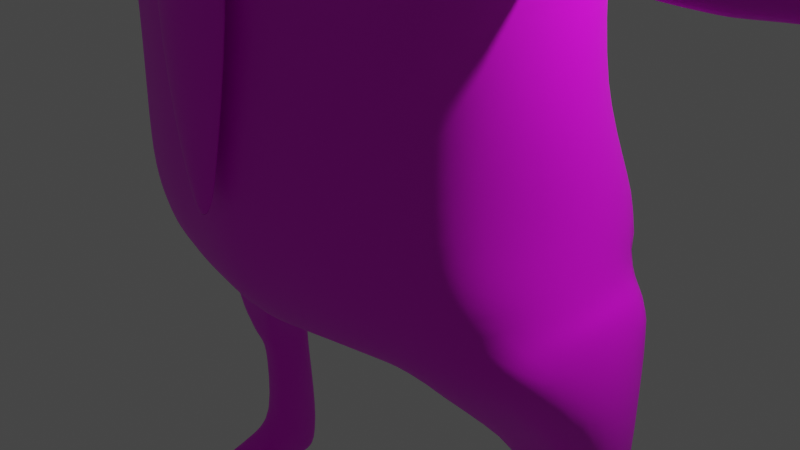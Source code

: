 # Source: fella1.blend  (saved by Blender 2.92.15; exported with 4.5.12 LTS)
import bpy
from mathutils import Matrix  # noqa: F401  (used for matrix-valued properties, if any)

bpy.ops.wm.read_factory_settings(use_empty=True)
scene = bpy.context.scene
scene.name = 'Scene'

# ---- collections
col_collection = bpy.data.collections.new('Collection'); scene.collection.children.link(col_collection)

# ---- images (referenced by path relative to the original .blend; pixels are not part of the script)
import os
ASSET_DIR = os.environ.get("B2B_ASSET_DIR", "")  # directory of the original .blend (textures are referenced by path, not embedded)
HERE = os.path.dirname(os.path.abspath(__file__))  # packed textures are extracted next to this script under _unpacked/

def load_image(name, relpath, width, height, colorspace="sRGB"):
    """Load a texture the original file referenced (path relative to the .blend, or extracted next to this script)."""
    p = next((c for c in (os.path.join(HERE, relpath), os.path.join(ASSET_DIR, relpath)) if relpath and os.path.exists(c)), "")
    if p:
        img = bpy.data.images.load(p, check_existing=True)
        img.name = name
    else:  # same state as the original file: an image datablock whose file is absent (Cycles renders it pink)
        img = bpy.data.images.new(name, width, height)
        img.source = "FILE"
        img.filepath = "//" + (relpath or name)
    img.colorspace_settings.name = colorspace
    return img
img_fella1_png = load_image('fella1.png', 'fella1.png', 1024, 1024, 'sRGB')

# ---- materials (node trees are filled in below, after node groups)
mat_material_001 = bpy.data.materials.new('Material.001')
mat_material_001.use_transparent_shadow = False

# ---- material node trees
mat_material_001.use_nodes = True; mat_material_001.node_tree.nodes.clear()
_N = mat_material_001.node_tree.nodes; _L = mat_material_001.node_tree.links
n0 = _N.new('ShaderNodeBsdfPrincipled'); n0.name = 'Principled BSDF'; n0.location = (10, 300)
n0.distribution = 'GGX'
n0.subsurface_method = 'BURLEY'
n0.inputs[3].default_value = 1.45
n0.inputs[27].default_value = (0.0, 0.0, 0.0, 1.0)
n0.inputs[28].default_value = 1.0
n1 = _N.new('ShaderNodeOutputMaterial'); n1.name = 'Material Output'; n1.location = (300, 300)
n2 = _N.new('ShaderNodeTexImage'); n2.name = 'Image Texture'; n2.location = (-280, 280)
n2.image = img_fella1_png
n2.interpolation = 'Closest'
_L.new(n0.outputs[0], n1.inputs[0])
_L.new(n2.outputs[0], n0.inputs[0])
n1.is_active_output = True

# ---- world
world_world = bpy.data.worlds.new('World'); scene.world = world_world
world_world.use_nodes = True; world_world.node_tree.nodes.clear()
_N = world_world.node_tree.nodes; _L = world_world.node_tree.links
n0 = _N.new('ShaderNodeOutputWorld'); n0.name = 'World Output'; n0.location = (300, 300)
n1 = _N.new('ShaderNodeBackground'); n1.name = 'Background'; n1.location = (10, 300)
n1.inputs[0].default_value = (0.05088, 0.05088, 0.05088, 1.0)
_L.new(n1.outputs[0], n0.inputs[0])
n0.is_active_output = True
world_world.color = (0.05088, 0.05088, 0.05088)
world_world.use_sun_shadow = False
world_world.sun_shadow_jitter_overblur = 0.0

# ---- cameras
cam_camera = bpy.data.cameras.new('Camera')
cam_camera.clip_end = 100.0
cam_camera.ortho_scale = 7.314

# ---- lights
light_light = bpy.data.lights.new('Light', 'POINT')
light_light.transmission_factor = 0.0
light_light.energy = 1000.0
light_light.shadow_soft_size = 0.1
light_light.shadow_maximum_resolution = 0.006
light_light.use_absolute_resolution = True

# ---- meshes
me_cube_001 = bpy.data.meshes.new('Cube.001')
me_cube_001.from_pydata([(1.588, -1.528, -0.5), (2.16, -1.553, 0.7411), (1.56, 0.5089, -0.5064), (2.162, 1.052, 0.7534), (0.0, 0.8274, -0.5978), (0.0, 1.455, 1.061), (2.272, 1.177, 0.175), (1.225, -0.7402, -0.6713), (2.51, -0.3635, 0.9368), (2.362, -1.394, 0.1504), (0.0, -1.651, -0.6096), (0.0, -2.207, 0.926), (0.0, 1.54, 0.07744), (2.658, -0.3419, 0.198), (0.0, -2.062, 0.0), (0.0, -0.5775, -0.8467), (2.555, 0.8354, -0.2713), (0.0, 0.7357, 1.882), (2.025, 0.6145, 1.746), (2.507, -0.4682, 1.838), (2.044, -1.582, 1.728), (0.0, -2.225, 1.839), (0.0, 0.6513, 5.24), (2.741, 0.6328, -0.7343), (2.741, -0.7575, -0.7265), (2.858, -0.03009, -0.8388), (2.574, -1.073, -0.2229), (2.759, -0.09186, -0.149), (1.942, -0.5291, -1.391), (1.686, -0.1773, -1.555), (2.001, 0.4995, -1.818), (2.872, 0.1126, -1.819), (2.717, -0.252, -1.42), (2.762, 0.5016, -1.849), (2.14, -0.3114, -1.793), (2.235, -0.05093, -2.54), (2.162, 0.0811, -2.599), (2.612, -0.05093, -2.539), (2.624, -0.3005, -1.89), (2.651, 0.07749, -2.633), (2.755, 0.4949, -2.148), (2.764, 0.4446, -2.495), (2.088, 0.4557, -2.174), (2.097, 0.4446, -2.45), (2.12, 0.1279, -3.885), (2.676, 0.1183, -3.899), (2.221, 0.5588, -3.935), (2.583, 0.5804, -3.951), (2.134, 0.2651, -4.434), (2.801, 0.2651, -4.406), (2.184, 0.5621, -4.456), (2.751, 0.5583, -4.44), (2.186, -0.1989, -4.032), (2.682, -0.2054, -4.038), (2.236, -0.2592, -4.451), (2.785, -0.2592, -4.429), (2.111, -0.6727, -4.281), (2.778, -0.6727, -4.272), (2.182, -0.7224, -4.469), (2.849, -0.7224, -4.46), (2.227, -1.105, -4.331), (2.681, -1.105, -4.325), (2.275, -1.154, -4.456), (2.729, -1.154, -4.45), (2.222, -1.1, -0.6132), (2.435, -1.293, -0.01665), (2.724, -0.2262, 0.04885), (2.403, 1.014, -0.03925), (2.199, 0.8425, -0.6389), (2.358, -0.3712, -1.405), (2.419, 0.5016, -1.833), (2.428, -0.08959, -2.584), (2.408, -0.2879, -1.841), (2.392, 0.01299, -2.662), (2.421, 0.478, -2.161), (2.427, 0.5884, -2.472), (2.39, 0.06529, -3.828), (2.354, 0.7508, -3.908), (2.467, 0.2651, -4.42), (2.46, 0.6536, -4.441), (2.452, -0.2096, -3.986), (2.511, -0.2592, -4.44), (2.444, -0.6727, -4.277), (2.515, -0.7224, -4.465), (2.454, -1.268, -4.328), (2.502, -1.318, -4.453), (0.0, 0.6374, 3.513), (2.075, 0.4271, 3.005), (2.371, -0.5779, 3.308), (2.177, -1.298, 3.239), (0.0, 1.21, 6.558), (2.104, 0.3376, 4.863), (2.299, -0.5634, 4.097), (2.276, -1.251, 4.187), (0.0, 1.088, 7.65), (1.79, 0.6543, 6.56), (2.098, -0.4037, 6.66), (1.953, -1.505, 6.558), (0.0, 0.7325, 8.246), (1.585, 0.5855, 7.614), (1.889, -0.2328, 7.512), (1.916, -0.6663, 7.776), (0.0, -2.313, 7.384), (1.257, 0.3267, 8.055), (1.621, 0.05605, 7.764), (1.692, -0.8712, 8.013), (0.0, -1.752, 8.108), (0.0, -0.3627, 8.467), (2.404, -0.3452, 3.108), (2.108, -1.563, 2.986), (2.235, -1.49, 4.809), (2.338, -0.3747, 4.99), (3.196, -0.7189, 3.708), (3.173, -1.326, 3.615), (3.121, -1.418, 3.34), (2.514, -1.204, 3.192), (3.394, -0.6869, 3.177), (3.425, -1.093, 3.053), (3.461, -0.8282, 3.686), (3.525, -1.192, 3.551), (2.899, -1.333, 3.67), (2.576, -1.337, 3.821), (2.666, -0.654, 3.895), (2.963, -0.6918, 3.775), (3.434, -0.6546, 3.453), (3.476, -1.284, 3.276), (3.979, -1.191, 3.552), (3.933, -1.283, 3.277), (3.851, -0.6856, 3.178), (3.891, -0.6532, 3.454), (3.888, -1.091, 3.055), (3.923, -0.8269, 3.688), (4.123, -1.196, 3.555), (4.07, -1.282, 3.28), (4.032, -0.6799, 3.181), (4.075, -0.653, 3.457), (4.042, -1.087, 3.058), (4.096, -0.8294, 3.691), (4.746, -1.125, 3.501), (4.708, -1.183, 3.315), (4.687, -0.7747, 3.247), (4.719, -0.7564, 3.435), (4.693, -1.051, 3.164), (4.734, -0.8761, 3.593), (5.031, -1.206, 3.553), (4.971, -1.292, 3.276), (4.946, -0.6864, 3.176), (4.996, -0.6592, 3.454), (4.95, -1.097, 3.052), (5.016, -0.8369, 3.689), (5.605, -1.129, 3.544), (5.561, -1.184, 3.368), (5.552, -0.7998, 3.305), (5.587, -0.7826, 3.481), (5.549, -1.06, 3.226), (5.6, -0.8953, 3.63), (2.843, -1.143, 3.146), (3.144, -1.117, 3.099), (2.656, -0.5947, 3.275), (2.919, -0.6253, 3.243), (3.164, -0.6561, 3.21), (2.813, -1.453, 3.386), (2.491, -1.439, 3.512), (2.187, -1.639, 3.983), (2.259, -1.455, 3.785), (3.168, -0.5453, 3.474), (2.939, -0.5087, 3.495), (2.666, -0.48, 3.661), (0.0, 0.6332, 4.656), (2.176, 0.4325, 3.981), (2.415, -0.3422, 3.753), (2.369, -0.575, 3.663), (0.7758, 0.706, -0.5403), (1.067, 1.384, 0.9481), (0.7941, -1.578, -0.5548), (1.08, -1.986, 0.8336), (1.121, 1.496, 0.169), (1.181, -1.846, 0.07522), (0.6126, -0.642, -0.759), (0.9968, 1.001, 1.813), (1.022, -2.002, 1.784), (1.026, 0.8117, 3.506), (1.054, -1.969, 3.552), (1.048, 0.9437, 6.559), (1.127, 0.8005, 5.232), (1.237, -2.203, 5.24), (0.9037, 0.8333, 7.652), (1.092, -2.023, 6.33), (1.001, -1.927, 7.467), (0.7322, 0.5921, 8.222), (0.9025, -1.56, 8.079), (0.7597, -0.3115, 8.396), (1.122, -2.097, 4.613), (1.077, 0.8061, 4.599), (2.227, -0.4034, 6.059), (2.094, -1.497, 5.897), (0.0, 0.8377, 5.895), (1.969, 0.5122, 5.888), (1.214, -2.154, 5.856), (1.088, 0.8721, 5.895), (1.96, -0.3857, 7.146), (0.0, -2.515, 7.161), (1.789, -1.439, 7.177), (1.712, 0.6166, 7.1), (0.0, 1.16, 7.104), (0.9759, 0.8885, 7.105), (0.3852, 0.7834, -0.5638), (0.54, -2.096, 0.8798), (0.553, 1.556, 0.1351), (0.5905, -1.954, 0.03761), (0.3063, -0.6097, -0.8029), (0.511, -2.113, 1.812), (0.898, -2.138, 5.144), (0.6888, -2.097, 7.311), (0.5156, -1.687, 8.108), (0.3892, -0.3294, 8.469), (0.5258, 1.455, 1.016), (0.3971, -1.614, -0.5822), (0.5324, 0.9382, 1.853), (0.5455, 0.7882, 3.51), (0.5241, 1.087, 6.558), (0.5636, 0.8121, 5.232), (0.4518, 0.9608, 7.651), (0.3324, 0.6536, 8.262), (0.5676, 0.8061, 4.615), (0.5439, 0.9161, 5.895), (0.5787, -2.13, 6.87), (0.488, 1.024, 7.104), (1.613, 1.242, 0.8582), (1.191, -1.553, -0.5274), (1.532, 0.9082, 1.771), (1.55, 0.7226, 3.334), (1.419, 0.8001, 6.559), (1.661, 0.7143, 5.231), (1.269, 0.7066, 7.648), (0.9699, 0.5049, 8.214), (1.63, 0.7204, 4.237), (1.166, 0.6389, -0.5134), (1.62, -1.769, 0.7873), (1.695, 1.359, 0.179), (1.772, -1.62, 0.1128), (0.9188, -0.6911, -0.7152), (1.533, -1.792, 1.756), (1.581, -1.766, 3.277), (1.746, -1.846, 5.239), (1.39, -1.839, 6.505), (1.353, -1.728, 7.339), (1.303, -1.181, 8.056), (1.085, -0.2676, 8.329), (1.654, -1.852, 4.208), (1.533, 0.7182, 5.893), (1.671, -1.825, 5.889), (1.344, 0.7534, 7.104), (1.51, -1.671, 7.0), (0.7241, -2.092, 6.49), (0.0, -2.412, 6.516), (0.4973, -2.365, 6.557), (0.0, -2.852, 6.539), (0.6463, -2.148, 5.949), (0.8298, -2.11, 5.796), (0.474, -2.445, 5.936), (0.8005, -2.434, 5.984), (0.3649, -2.85, 5.991), (0.0, -2.322, 5.68), (0.0, -2.893, 5.872), (0.9175, -1.362, 6.701), (0.8633, -1.386, 6.682), (0.9171, -1.335, 6.811), (0.8631, -1.349, 6.837), (0.9397, -1.341, 6.755), (0.8094, -1.373, 6.818), (0.7873, -1.394, 6.765), (0.8095, -1.4, 6.709), (1.05, -1.343, 6.616), (0.906, -1.418, 6.532), (0.9941, -1.288, 6.944), (0.8266, -1.339, 6.996), (0.6824, -1.414, 6.912), (0.6459, -1.468, 6.741), (1.087, -1.29, 6.786), (0.7385, -1.47, 6.584), (0.9356, -1.45, 6.746), (0.903, -1.466, 6.73), (0.9276, -1.436, 6.818), (0.8919, -1.446, 6.831), (0.9458, -1.438, 6.783), (0.8596, -1.462, 6.815), (0.8496, -1.474, 6.779), (0.8674, -1.476, 6.744), (0.7277, -1.783, 6.562), (0.9844, -1.704, 6.483), (0.9062, -1.643, 7.194), (0.6831, -1.782, 7.066), (1.205, -1.59, 6.611), (0.5938, -1.799, 6.804), (1.265, -1.512, 6.873), (1.141, -1.53, 7.115), (0.8206, -1.419, 6.83), (0.8767, -1.393, 6.853), (0.9398, -1.404, 6.71), (0.884, -1.43, 6.687), (0.8258, -1.446, 6.713), (0.9348, -1.378, 6.827), (0.9609, -1.383, 6.768), (0.7994, -1.441, 6.772), (0.4693, -2.389, 5.911), (0.8372, -2.099, 5.633), (0.3814, -2.304, 5.848), (0.6276, -1.209, 5.133), (0.0, -1.184, 5.174), (0.0, -1.26, 4.852), (0.3699, -1.346, 5.55), (0.0, -1.219, 5.522), (0.3401, -1.329, 4.842), (0.5247, -1.333, 5.545), (0.6105, -1.353, 5.468), (0.3833, -2.166, 4.549), (0.2773, -2.019, 4.774), (0.6746, -2.184, 5.646), (0.6118, -2.095, 5.524), (0.7105, -2.105, 5.461), (0.8249, -2.166, 5.544), (0.445, -2.159, 5.522), (0.4393, -2.243, 5.664), (0.8438, -2.179, 5.161), (0.8092, -2.154, 5.232), (0.0, -2.154, 4.447), (0.0, -2.127, 4.769), (0.0, -2.162, 5.441), (0.512, -2.342, 4.677), (0.4434, -2.341, 4.62), (0.4669, -2.315, 4.566), (0.5113, -2.341, 4.698), (0.4761, -2.28, 4.734), (0.4408, -2.337, 4.647), (0.0, -2.328, 4.597), (0.0, -2.277, 4.683), (0.0, -2.303, 4.519), (0.0, -2.334, 4.56), (0.9001, -2.326, 5.159), (0.878, -2.356, 5.221), (0.8521, -2.355, 5.123), (0.8564, -2.351, 5.228), (0.8297, -2.298, 5.198), (0.8122, -2.341, 5.135), (0.6798, -2.361, 5.61), (0.7648, -2.355, 5.596), (0.7278, -2.332, 5.641), (0.6682, -2.35, 5.571), (0.7242, -2.351, 5.473), (0.7536, -2.357, 5.56), (0.811, -2.345, 5.524), (0.827, -2.334, 5.346), (0.8266, -2.356, 5.414), (0.8637, -2.361, 5.464), (0.8823, -2.313, 5.543), (0.8355, -2.348, 5.547), (0.0, -2.381, 5.388), (0.0, -2.4, 5.4), (0.4331, -2.372, 5.518), (0.4985, -2.307, 5.521), (0.5509, -2.356, 5.553), (0.4323, -2.422, 5.576), (0.5427, -2.398, 5.601), (0.4869, -2.391, 5.636), (0.0, -2.483, 5.48), (0.0, -2.473, 5.533), (0.6014, -2.124, 5.394), (0.6915, -2.127, 5.34), (0.4584, -2.167, 5.401), (0.6015, -2.272, 5.353), (0.7129, -2.187, 5.279), (0.4441, -2.331, 5.333), (0.5732, -2.523, 5.329), (0.6693, -2.562, 5.188), (0.6247, -2.282, 5.318), (0.7071, -2.288, 5.254), (1.734, -2.689, 6.197), (0.9954, -2.46, 5.206), (1.65, -2.617, 5.692), (1.618, -2.743, 5.661), (0.8495, -2.783, 5.172), (1.454, -2.745, 5.71), (0.713, -2.736, 5.369), (0.8878, -2.391, 5.522), (1.492, -2.633, 5.748), (0.0, -2.237, 5.308), (0.0, -2.387, 5.249), (0.7316, -1.933, 6.565), (0.9625, -1.818, 7.277), (1.021, -1.844, 6.475), (0.6983, -1.969, 7.132), (1.27, -1.716, 6.62), (0.5862, -1.965, 6.837), (1.342, -1.634, 6.915), (1.219, -1.674, 7.187), (1.458, -2.568, 5.391), (1.401, -2.76, 5.346), (1.195, -2.749, 5.473), (1.266, -2.542, 5.529), (1.11, -2.765, 5.171), (0.9618, -2.745, 5.391), (1.181, -2.534, 5.21), (1.077, -2.463, 5.448), (0.6495, -2.464, 5.874), (0.6409, -2.108, 5.787), (0.1829, -2.705, 5.938), (0.1821, -2.447, 5.86), (0.3227, -2.682, 6.007), (0.4087, -2.44, 5.936), (0.3007, -2.586, 6.071), (0.347, -2.455, 6.031), (0.2258, -2.598, 6.035), (0.2253, -2.459, 5.999), (0.3824, -2.458, 6.032), (0.3799, -2.428, 6.019), (0.0, -2.289, 4.291), (0.3302, -2.299, 4.28), (0.5796, -2.158, 3.063), (0.0, -2.336, 3.017), (0.59, -2.287, 3.052), (0.0, -2.465, 3.005), (0.3105, -2.259, 1.491), (0.0, -2.324, 1.442), (0.3205, -2.325, 1.481), (0.0, -2.39, 1.431), (0.0, -2.173, 3.782), (0.0, -2.18, 3.783), (0.0, -2.201, 4.298), (0.0, -2.159, 4.342), (0.2795, -2.087, 3.706), (0.3564, -2.205, 4.33), (0.4144, -2.17, 4.396), (0.2591, -2.195, 3.61), (0.2481, -2.196, 3.756), (0.0, -2.279, 3.675), (0.0, -2.286, 3.854), (0.2539, -2.128, 3.74), (0.2714, -2.115, 3.602), (0.2137, -2.139, 3.693), (0.2794, -2.087, 3.706), (0.2309, -2.14, 3.689), (0.2261, -2.152, 3.715), (0.2288, -2.151, 3.662), (0.2083, -2.154, 3.697), (0.2286, -2.185, 3.644), (0.2253, -2.186, 3.727), (0.0, -2.215, 3.75), (0.0, -2.218, 3.706), (0.09132, -2.245, 0.8226), (0.0, -2.295, 0.7778), (0.1013, -2.303, 0.8122), (0.0, -2.353, 0.7671), (0.542, -1.229, 4.843), (0.5265, -2.131, 4.756), (0.0, -1.349, 4.919), (0.0, -1.357, 4.989), (0.0, -2.115, 4.838), (0.0, -2.122, 4.92), (0.2894, -1.337, 4.964), (0.2266, -2.026, 4.902), (2.081, -0.1809, 7.479), (2.085, -0.6337, 7.88), (1.906, 0.01125, 7.698), (1.995, -0.5452, 8.003), (2.239, -0.1705, 7.563), (2.231, -0.4893, 7.927), (2.14, -0.02532, 7.716), (2.182, -0.3673, 7.961), (2.287, -0.2181, 7.75), (2.282, -0.2895, 7.842), (2.432, -0.05141, 7.74), (2.457, -0.237, 7.899), (1.817, -0.09772, 7.324), (1.849, -0.9787, 7.723), (2.005, -0.517, 7.826), (2.0, -0.2554, 7.599), (2.133, -0.2398, 7.685), (2.119, -0.3989, 7.864), (2.49, -0.1434, 7.66), (2.487, -0.3106, 7.885), (1.961, -0.2324, 7.65), (1.966, -0.4622, 7.848), (2.078, -0.2168, 7.724), (2.071, -0.3652, 7.88), (1.859, -0.2168, 7.58), (1.881, -0.5946, 7.808), (2.212, -0.1959, 7.775), (2.211, -0.2603, 7.857)], [], [(239, 228, 3, 6), (237, 239, 6, 2), (66, 65, 26, 27), (6, 3, 8, 13), (13, 8, 1, 9), (68, 23, 33, 70), (217, 209, 14, 10), (209, 207, 11, 14), (237, 2, 7, 241), (241, 7, 0, 229), (8, 3, 18, 19), (216, 5, 17, 218), (238, 1, 20, 242), (218, 17, 86, 219), (20, 19, 108, 109), (1, 8, 19, 20), (23, 16, 27, 25), (25, 27, 26, 24), (67, 66, 27, 16), (65, 64, 24, 26), (23, 25, 31, 33), (68, 67, 16, 23), (33, 31, 37, 39), (70, 33, 40, 74), (64, 0, 28, 69), (0, 7, 29, 28), (25, 24, 32, 31), (7, 2, 30, 29), (72, 71, 37, 38), (71, 73, 39, 37), (28, 29, 35, 34), (69, 28, 34, 72), (31, 32, 38, 37), (29, 30, 36, 35), (74, 40, 41, 75), (33, 39, 41, 40), (75, 41, 47, 77), (36, 30, 42, 43), (44, 46, 50, 48), (36, 43, 46, 44), (73, 36, 44, 76), (41, 39, 45, 47), (78, 48, 50, 79), (77, 47, 51, 79), (47, 45, 49, 51), (78, 49, 55, 81), (52, 54, 58, 56), (49, 45, 53, 55), (44, 48, 54, 52), (76, 44, 52, 80), (59, 57, 61, 63), (80, 52, 56, 82), (55, 53, 57, 59), (81, 55, 59, 83), (84, 60, 62, 85), (83, 59, 63, 85), (56, 58, 62, 60), (82, 56, 60, 84), (57, 82, 84, 61), (58, 83, 85, 62), (61, 84, 85, 63), (54, 81, 83, 58), (53, 80, 82, 57), (45, 76, 80, 53), (48, 78, 81, 54), (46, 77, 79, 50), (49, 78, 79, 51), (39, 73, 76, 45), (43, 75, 77, 46), (42, 74, 75, 43), (32, 69, 72, 38), (35, 36, 73, 71), (34, 35, 71, 72), (24, 64, 69, 32), (30, 70, 74, 42), (2, 6, 67, 68), (9, 0, 64, 65), (6, 13, 66, 67), (2, 68, 70, 30), (13, 9, 65, 66), (249, 163, 110, 244), (224, 168, 22, 221), (242, 20, 109, 243), (19, 18, 87, 108), (225, 196, 90, 220), (195, 194, 96, 97), (170, 169, 91, 111), (253, 202, 474, 246), (202, 200, 473, 474), (251, 195, 97, 245), (194, 197, 95, 96), (246, 474, 105, 247), (105, 474, 462, 464), (200, 203, 99, 473), (227, 204, 94, 222), (223, 98, 107, 215), (215, 107, 106, 214), (473, 99, 103, 104), (222, 94, 98, 223), (88, 89, 109, 108), (164, 93, 110, 163), (93, 92, 111, 110), (171, 88, 108, 170), (92, 93, 121, 122), (112, 113, 119, 118), (113, 112, 123, 120), (118, 119, 126, 131), (89, 88, 158, 115), (157, 160, 116, 117), (122, 121, 120, 123), (156, 159, 160, 157), (125, 119, 113, 114), (125, 117, 130, 127), (131, 126, 132, 137), (127, 130, 136, 133), (124, 118, 131, 129), (117, 116, 128, 130), (116, 124, 129, 128), (119, 125, 127, 126), (115, 158, 159, 156), (136, 134, 140, 142), (135, 137, 143, 141), (128, 129, 135, 134), (129, 131, 137, 135), (130, 128, 134, 136), (126, 127, 133, 132), (140, 141, 147, 146), (143, 138, 144, 149), (132, 133, 139, 138), (133, 136, 142, 139), (137, 132, 138, 143), (134, 135, 141, 140), (144, 145, 151, 150), (148, 146, 152, 154), (141, 143, 149, 147), (142, 140, 146, 148), (138, 139, 145, 144), (139, 142, 148, 145), (151, 153, 155, 150), (154, 152, 153, 151), (145, 148, 154, 151), (149, 144, 150, 155), (146, 147, 153, 152), (147, 149, 155, 153), (125, 114, 157, 117), (156, 157, 114, 161), (114, 113, 120, 161), (115, 156, 161, 162), (121, 162, 161, 120), (89, 164, 163, 109), (243, 109, 163, 249), (89, 115, 162, 164), (164, 162, 121, 93), (165, 112, 118, 124), (123, 112, 165, 166), (122, 123, 166, 167), (92, 171, 170, 111), (108, 87, 169, 170), (219, 86, 168, 224), (92, 122, 167, 171), (171, 167, 158, 88), (158, 167, 166, 159), (159, 166, 165, 160), (124, 116, 160, 165), (231, 181, 193, 236), (432, 192, 185, 212), (234, 186, 189, 235), (248, 191, 190, 247), (235, 189, 191, 248), (252, 205, 186, 234), (213, 188, 190, 214), (212, 185, 198, 259, 306), (292, 294, 278, 277), (250, 199, 183, 232), (430, 432, 431, 437, 440), (236, 193, 184, 233), (324, 316, 432, 212), (230, 179, 181, 231), (207, 175, 180, 211), (228, 173, 179, 230), (210, 178, 174, 217), (206, 172, 178, 210), (240, 238, 175, 177), (229, 240, 177, 174), (206, 208, 176, 172), (208, 216, 173, 176), (233, 184, 199, 250), (258, 254, 256, 261), (111, 91, 197, 194), (244, 110, 195, 251), (110, 111, 194, 195), (221, 22, 196, 225), (290, 293, 273, 274), (232, 183, 205, 252), (220, 90, 204, 227), (96, 95, 203, 200), (97, 96, 200, 202), (245, 97, 202, 253), (183, 220, 227, 205), (184, 221, 225, 199), (258, 259, 198, 187, 254), (12, 5, 216, 208), (4, 12, 208, 206), (4, 206, 210, 15), (15, 210, 217, 10), (11, 207, 211, 21), (263, 323, 307), (201, 226, 213, 102), (102, 213, 214, 106), (437, 431, 417, 434), (181, 219, 224, 193), (186, 222, 223, 189), (191, 215, 214, 190), (189, 223, 215, 191), (205, 227, 222, 186), (199, 225, 220, 183), (193, 224, 221, 184), (179, 218, 219, 181), (173, 216, 218, 179), (177, 175, 207, 209), (174, 177, 209, 217), (289, 290, 274, 280), (95, 232, 252, 203), (185, 244, 251, 198), (91, 233, 250, 197), (0, 9, 240, 229), (9, 1, 238, 240), (3, 228, 230, 18), (18, 230, 231, 87), (169, 236, 233, 91), (197, 250, 232, 95), (203, 252, 234, 99), (103, 235, 248, 104), (104, 248, 247, 105), (99, 234, 235, 103), (87, 231, 236, 169), (182, 243, 249, 192), (188, 246, 247, 190), (198, 251, 245, 187), (291, 292, 277, 276), (180, 242, 243, 182), (192, 249, 244, 185), (175, 238, 242, 180), (178, 241, 229, 174), (172, 237, 241, 178), (172, 176, 239, 237), (176, 173, 228, 239), (254, 255, 257, 256), (257, 256, 226, 201), (262, 404, 261, 256, 257), (254, 226, 256), (258, 405, 306, 259), (404, 405, 258, 261), (408, 406, 412, 410), (409, 305, 415, 411), (262, 257, 264), (321, 324, 212, 306), (323, 318, 405, 307), (298, 297, 286, 284), (293, 295, 279, 273), (294, 289, 280, 278), (295, 296, 275, 279), (296, 291, 276, 275), (265, 266, 274, 273), (268, 267, 275, 276), (270, 268, 276, 277), (271, 270, 277, 278), (269, 265, 273, 279), (267, 269, 279, 275), (272, 271, 278, 280), (266, 272, 280, 274), (282, 281, 285, 283, 284, 286, 287, 288), (300, 299, 281, 282), (301, 300, 282, 288), (303, 302, 283, 285), (297, 304, 287, 286), (302, 298, 284, 283), (304, 301, 288, 287), (299, 303, 285, 281), (395, 389, 291, 296), (394, 395, 296, 295), (393, 388, 289, 294), (392, 394, 295, 293), (389, 391, 292, 291), (388, 390, 290, 289), (390, 392, 293, 290), (391, 393, 294, 292), (265, 269, 303, 299), (271, 272, 301, 304), (267, 268, 298, 302), (270, 271, 304, 297), (269, 267, 302, 303), (272, 266, 300, 301), (266, 265, 299, 300), (268, 270, 297, 298), (454, 325, 308, 453), (320, 319, 314, 315), (319, 322, 311, 314), (322, 328, 312, 311), (325, 320, 315, 308), (459, 313, 453, 308), (309, 308, 315, 314, 311), (309, 311, 312), (318, 321, 306, 405), (211, 180, 182, 430), (320, 352, 371, 368), (350, 351, 356, 346), (340, 354, 353, 342), (328, 322, 360, 357), (319, 320, 368, 367), (317, 313, 459, 460), (326, 316, 331, 337), (316, 324, 339, 331), (321, 318, 347, 355), (324, 321, 355, 339), (323, 263, 366, 364), (318, 323, 364, 347), (325, 454, 333, 343), (320, 325, 343, 352), (334, 335, 338, 330), (361, 348, 345, 363), (358, 359, 362, 365), (454, 327, 336, 333), (329, 330, 331), (332, 333, 334), (339, 340, 341), (342, 343, 344), (345, 346, 347), (348, 349, 350), (351, 352, 353), (354, 355, 356), (359, 360, 361), (362, 363, 364), (329, 332, 334, 330), (333, 336, 335, 334), (337, 331, 330, 338), (331, 339, 341, 329), (340, 342, 344, 341), (343, 333, 332, 344), (345, 348, 350, 346), (349, 352, 351, 350), (353, 354, 356, 351), (355, 347, 346, 356), (339, 355, 354, 340), (352, 343, 342, 353), (357, 360, 359, 358), (361, 363, 362, 359), (360, 349, 348, 361), (347, 364, 363, 345), (364, 366, 365, 362), (329, 341, 344, 332), (369, 367, 370, 372), (367, 368, 371, 370), (322, 319, 367, 369), (349, 360, 372, 370), (360, 322, 369, 372), (371, 352, 374, 376), (374, 373, 375, 376), (380, 379, 377), (370, 371, 376, 375), (349, 370, 375, 373), (382, 380, 377), (379, 385, 377), (385, 382, 377), (349, 373, 383, 384), (399, 398, 382, 385), (352, 349, 384, 378), (396, 399, 385, 379), (373, 374, 381, 383), (398, 397, 380, 382), (374, 352, 378, 381), (397, 396, 379, 380), (372, 387, 386, 369), (387, 372, 360, 357), (328, 322, 369, 386), (213, 226, 393, 391), (187, 245, 392, 390), (254, 187, 390, 388), (188, 213, 391, 389), (245, 253, 394, 392), (226, 254, 388, 393), (253, 246, 395, 394), (246, 188, 389, 395), (400, 402, 396, 397), (401, 400, 397, 398), (402, 403, 399, 396), (403, 401, 398, 399), (384, 383, 401, 403), (378, 384, 403, 402), (383, 381, 400, 401), (381, 378, 402, 400), (260, 305, 405, 404), (407, 406, 264, 263), (406, 408, 262, 264), (409, 407, 263, 307), (305, 409, 307, 405), (408, 260, 404, 262), (411, 415, 414, 410), (411, 410, 412, 413), (305, 260, 414, 415), (406, 407, 413, 412), (260, 408, 410, 414), (407, 409, 411, 413), (438, 433, 420, 418), (316, 326, 429, 432), (436, 434, 417, 416), (418, 420, 424, 422), (430, 182, 192, 432), (431, 428, 416, 417), (424, 425, 452, 451), (419, 418, 422, 423), (420, 421, 425, 424), (427, 439, 438, 418, 419), (432, 429, 428, 431), (440, 439, 427, 426, 430), (21, 211, 430, 426), (440, 437, 442, 441), (438, 439, 444, 443), (433, 438, 443, 445), (433, 435, 421, 420), (442, 443, 444, 441), (446, 447, 448, 445), (445, 443, 442, 446), (437, 434, 446, 442), (435, 433, 445, 448), (434, 436, 447, 446), (439, 440, 441, 444), (450, 449, 451, 452), (422, 424, 451, 449), (423, 422, 449, 450), (309, 456, 459, 308), (317, 457, 327, 454), (457, 455, 310, 327), (313, 317, 454, 453), (458, 460, 459, 456), (457, 317, 460, 458), (313, 455, 456, 459), (455, 457, 458, 456), (476, 477, 483, 481), (473, 104, 463, 461), (469, 470, 488, 487), (104, 105, 464, 463), (467, 468, 472, 471), (463, 464, 468, 467), (461, 463, 467, 465), (464, 462, 466, 468), (480, 479, 471, 472), (465, 467, 471, 479), (468, 466, 480, 472), (470, 478, 484, 488), (100, 101, 474, 473), (101, 475, 462, 474), (476, 100, 473, 461), (477, 476, 461, 465), (475, 478, 466, 462), (470, 469, 479, 480), (469, 477, 465, 479), (478, 470, 480, 466), (482, 481, 483, 484), (486, 485, 481, 482), (484, 483, 487, 488), (475, 101, 486, 482), (477, 469, 487, 483), (478, 475, 482, 484), (100, 476, 481, 485), (101, 100, 485, 486)])
me_cube_001.polygons.foreach_set('use_smooth', [True] * 466)
_uv = me_cube_001.uv_layers.new(name='UVMap')
_uv.uv.foreach_set('vector', [0.4954, 0.003473, 0.5003, 0.056, 0.4555, 0.05109, 0.4487, 0.005404, 0.9081, 0.9915, 0.9073, 0.9911, 0.9075, 0.9906, 0.9082, 0.9912, 0.1339, 0.3511, 0.04829, 0.3545, 0.06551, 0.3363, 0.1432, 0.3348, 0.2345, 0.355, 0.2276, 0.401, 0.1268, 0.4217, 0.1253, 0.3637, 0.1253, 0.3637, 0.1268, 0.4217, 0.03002, 0.4163, 0.04075, 0.3685, 0.8034, 0.5147, 0.7601, 0.5035, 0.7686, 0.4277, 0.7937, 0.4351, 0.9052, 0.9895, 0.9051, 0.9889, 0.9055, 0.9889, 0.9055, 0.9895, 0.4, 0.4073, 0.4019, 0.3483, 0.4437, 0.3394, 0.4459, 0.4037, 0.9081, 0.9915, 0.9082, 0.9912, 0.909, 0.9914, 0.909, 0.9916, 0.9048, 0.99, 0.9046, 0.9899, 0.9043, 0.9895, 0.9046, 0.9895, 0.1268, 0.4217, 0.2276, 0.401, 0.1996, 0.4811, 0.1255, 0.4919, 0.5864, 0.06689, 0.6264, 0.07298, 0.6156, 0.1529, 0.5783, 0.142, 0.3182, 0.371, 0.2763, 0.3848, 0.2829, 0.3218, 0.3226, 0.3095, 0.5783, 0.142, 0.6156, 0.1529, 0.6153, 0.2726, 0.5763, 0.265, 0.0333, 0.4933, 0.1255, 0.4919, 0.1426, 0.5897, 0.04497, 0.5897, 0.03002, 0.4163, 0.1268, 0.4217, 0.1255, 0.4919, 0.0333, 0.4933, 0.1935, 0.2853, 0.2095, 0.3209, 0.1432, 0.3348, 0.1443, 0.2806, 0.1443, 0.2806, 0.1432, 0.3348, 0.06551, 0.3363, 0.08823, 0.2945, 0.2225, 0.3386, 0.1339, 0.3511, 0.1432, 0.3348, 0.2095, 0.3209, 0.2567, 0.4444, 0.2746, 0.4901, 0.2345, 0.5139, 0.2464, 0.4677, 0.1935, 0.2853, 0.1443, 0.2806, 0.1481, 0.2041, 0.1757, 0.2, 0.7053, 0.5921, 0.6676, 0.5746, 0.6891, 0.563, 0.7224, 0.5497, 0.1757, 0.2, 0.1481, 0.2041, 0.1265, 0.1512, 0.1362, 0.1429, 0.7937, 0.4351, 0.7686, 0.4277, 0.7724, 0.4069, 0.7968, 0.4125, 0.9067, 0.989, 0.9075, 0.9885, 0.9071, 0.9903, 0.9065, 0.9904, 0.9075, 0.9885, 0.908, 0.9893, 0.9074, 0.9907, 0.9071, 0.9903, 0.1443, 0.2806, 0.08823, 0.2945, 0.1211, 0.2381, 0.1481, 0.2041, 0.9076, 0.9875, 0.9085, 0.9874, 0.9085, 0.9883, 0.908, 0.9881, 0.2628, 0.6044, 0.2629, 0.6599, 0.2485, 0.6592, 0.2461, 0.6072, 0.9037, 0.9914, 0.9038, 0.9915, 0.9036, 0.9915, 0.9036, 0.9914, 0.9071, 0.9903, 0.9074, 0.9907, 0.9067, 0.9919, 0.9068, 0.9909, 0.9065, 0.9904, 0.9071, 0.9903, 0.9068, 0.9909, 0.9064, 0.991, 0.1481, 0.2041, 0.1211, 0.2381, 0.1126, 0.2027, 0.1265, 0.1512, 0.908, 0.9881, 0.9085, 0.9883, 0.9082, 0.9889, 0.9081, 0.9889, 0.7968, 0.4125, 0.7724, 0.4069, 0.7746, 0.3835, 0.8022, 0.3875, 0.1757, 0.2, 0.1362, 0.1429, 0.1667, 0.1506, 0.1729, 0.1771, 0.8022, 0.3875, 0.7746, 0.3835, 0.8074, 0.2803, 0.8274, 0.283, 0.9082, 0.9889, 0.9085, 0.9883, 0.9085, 0.9886, 0.9085, 0.9888, 0.9082, 0.9899, 0.9085, 0.9899, 0.9085, 0.9903, 0.9083, 0.9903, 0.9082, 0.9889, 0.9085, 0.9888, 0.9085, 0.9899, 0.9082, 0.9899, 0.2658, 0.6694, 0.2835, 0.6683, 0.2898, 0.7503, 0.2689, 0.7443, 0.1667, 0.1506, 0.1362, 0.1429, 0.1304, 0.04492, 0.1636, 0.03869, 0.9056, 0.9911, 0.9058, 0.9911, 0.9058, 0.9913, 0.9056, 0.9913, 0.8274, 0.283, 0.8074, 0.2803, 0.8, 0.2432, 0.8236, 0.2459, 0.1636, 0.03869, 0.1304, 0.04492, 0.1396, 0.004156, 0.1609, 0.0, 0.9056, 0.9911, 0.9053, 0.9911, 0.9054, 0.9908, 0.9056, 0.9908, 0.7012, 0.5162, 0.6963, 0.5487, 0.6602, 0.5497, 0.6641, 0.5352, 0.1396, 0.004156, 0.1304, 0.04492, 0.1049, 0.0362, 0.09949, 0.005757, 0.7265, 0.505, 0.7367, 0.5478, 0.6963, 0.5487, 0.7012, 0.5162, 0.6578, 0.7645, 0.6787, 0.7621, 0.6733, 0.7898, 0.6527, 0.7889, 0.06511, 0.005789, 0.06919, 0.02044, 0.03461, 0.01963, 0.03065, 0.01004, 0.6527, 0.7889, 0.6733, 0.7898, 0.6787, 0.8313, 0.6528, 0.8309, 0.09949, 0.005757, 0.1049, 0.0362, 0.06919, 0.02044, 0.06511, 0.005789, 0.9056, 0.9908, 0.9054, 0.9908, 0.9053, 0.9905, 0.9056, 0.9905, 0.6249, 0.8549, 0.6249, 0.8739, 0.6185, 0.8729, 0.6185, 0.8539, 0.9056, 0.9905, 0.9053, 0.9905, 0.9054, 0.9902, 0.9056, 0.9901, 0.6641, 0.5352, 0.6602, 0.5497, 0.6269, 0.5483, 0.6308, 0.5387, 0.6528, 0.8309, 0.6787, 0.8313, 0.6695, 0.8635, 0.6518, 0.8748, 0.6269, 0.8305, 0.6528, 0.8309, 0.6518, 0.8748, 0.6343, 0.8629, 0.9058, 0.9905, 0.9056, 0.9905, 0.9056, 0.9901, 0.9058, 0.9902, 0.6343, 0.8629, 0.6518, 0.8748, 0.6479, 0.8822, 0.6304, 0.8703, 0.9058, 0.9908, 0.9056, 0.9908, 0.9056, 0.9905, 0.9058, 0.9905, 0.6348, 0.7901, 0.6527, 0.7889, 0.6528, 0.8309, 0.6269, 0.8305, 0.6355, 0.7628, 0.6578, 0.7645, 0.6527, 0.7889, 0.6348, 0.7901, 0.9058, 0.9911, 0.9056, 0.9911, 0.9056, 0.9908, 0.9058, 0.9908, 0.9055, 0.9845, 0.9055, 0.9845, 0.9054, 0.984, 0.9056, 0.9841, 0.9053, 0.9911, 0.9056, 0.9911, 0.9056, 0.9913, 0.9054, 0.9913, 0.2456, 0.6711, 0.2658, 0.6694, 0.2689, 0.7443, 0.2468, 0.7517, 0.9054, 0.9858, 0.9052, 0.9857, 0.9055, 0.9845, 0.9055, 0.9845, 0.9054, 0.986, 0.9051, 0.986, 0.9052, 0.9857, 0.9054, 0.9858, 0.2377, 0.5804, 0.2656, 0.5734, 0.2628, 0.6044, 0.2461, 0.6072, 0.9039, 0.9914, 0.9039, 0.9915, 0.9038, 0.9915, 0.9037, 0.9914, 0.9068, 0.9909, 0.9067, 0.9919, 0.9064, 0.992, 0.9064, 0.991, 0.2345, 0.5139, 0.2746, 0.4901, 0.2656, 0.5734, 0.2377, 0.5804, 0.9054, 0.9863, 0.9051, 0.9862, 0.9051, 0.986, 0.9054, 0.986, 0.9082, 0.9912, 0.9075, 0.9906, 0.9076, 0.9906, 0.908, 0.9907, 0.9064, 0.9879, 0.9075, 0.9885, 0.9067, 0.989, 0.9063, 0.9882, 0.2345, 0.355, 0.1253, 0.3637, 0.1339, 0.3511, 0.2225, 0.3386, 0.9056, 0.9875, 0.9052, 0.9872, 0.9051, 0.9862, 0.9054, 0.9863, 0.1253, 0.3637, 0.04075, 0.3685, 0.04829, 0.3545, 0.1339, 0.3511, 0.4004, 0.8819, 0.3637, 0.9042, 0.3456, 0.8485, 0.3823, 0.8112, 0.09519, 0.8779, 0.05328, 0.8756, 0.05313, 0.8343, 0.0945, 0.8344, 0.3226, 0.3095, 0.2829, 0.3218, 0.2748, 0.2447, 0.3151, 0.2163, 0.1255, 0.4919, 0.1996, 0.4811, 0.1954, 0.579, 0.1426, 0.5897, 0.3132, 0.6778, 0.3548, 0.6713, 0.3548, 0.7243, 0.3136, 0.718, 0.04911, 0.702, 0.1004, 0.7048, 0.1019, 0.7329, 0.05039, 0.7329, 0.2727, 0.9331, 0.2143, 0.9222, 0.2136, 0.8594, 0.2656, 0.8459, 0.0409, 0.7555, 0.05461, 0.7617, 0.07835, 0.7849, 0.03841, 0.7719, 0.05461, 0.7617, 0.1036, 0.7557, 0.1161, 0.7634, 0.07835, 0.7849, 0.0305, 0.7044, 0.04911, 0.702, 0.05039, 0.7329, 0.03007, 0.7338, 0.1004, 0.7048, 0.1388, 0.6946, 0.1465, 0.7256, 0.1019, 0.7329, 0.7148, 0.2029, 0.6765, 0.1376, 0.6889, 0.1209, 0.7191, 0.1416, 0.6889, 0.1209, 0.6765, 0.1376, 0.6582, 0.1081, 0.6653, 0.09799, 0.1036, 0.7557, 0.1465, 0.7508, 0.1462, 0.7751, 0.1161, 0.7634, 0.5874, 0.5159, 0.6266, 0.5145, 0.6259, 0.5557, 0.5895, 0.5571, 0.4156, 0.4432, 0.4451, 0.4315, 0.4594, 0.5342, 0.4234, 0.5352, 0.4234, 0.5352, 0.4594, 0.5342, 0.4697, 0.6666, 0.4217, 0.6645, 0.1161, 0.7634, 0.1462, 0.7751, 0.1335, 0.7976, 0.1233, 0.7838, 0.5895, 0.5571, 0.6259, 0.5557, 0.6207, 0.6089, 0.5942, 0.6106, 0.1259, 0.6067, 0.06794, 0.6071, 0.04497, 0.5897, 0.1426, 0.5897, 0.3526, 0.92, 0.3344, 0.8943, 0.3456, 0.8485, 0.3637, 0.9042, 0.3344, 0.8943, 0.287, 0.9067, 0.2656, 0.8459, 0.3456, 0.8485, 0.1287, 0.6341, 0.1259, 0.6067, 0.1426, 0.5897, 0.1477, 0.6393, 0.7991, 0.9115, 0.7977, 0.9502, 0.7767, 0.9632, 0.7742, 0.9202, 0.739, 0.9261, 0.7374, 0.9648, 0.715, 0.9566, 0.7212, 0.9318, 0.7374, 0.9648, 0.739, 0.9261, 0.7544, 0.924, 0.7553, 0.9652, 0.7212, 0.9318, 0.715, 0.9566, 0.6856, 0.954, 0.6912, 0.9292, 0.9034, 0.9929, 0.9019, 0.9924, 0.902, 0.9918, 0.9033, 0.9921, 0.9033, 0.9906, 0.9022, 0.9906, 0.9024, 0.99, 0.9033, 0.99, 0.7742, 0.9202, 0.7767, 0.9632, 0.7553, 0.9652, 0.7544, 0.924, 0.9033, 0.9913, 0.9021, 0.9912, 0.9022, 0.9906, 0.9033, 0.9906, 0.8653, 0.4045, 0.8786, 0.4022, 0.8846, 0.4309, 0.8713, 0.4334, 0.8653, 0.4045, 0.8422, 0.405, 0.8476, 0.3695, 0.8706, 0.3695, 0.6912, 0.9292, 0.6856, 0.954, 0.6762, 0.9535, 0.68, 0.9283, 0.8706, 0.3695, 0.8476, 0.3695, 0.8494, 0.3577, 0.8723, 0.3589, 0.8283, 0.6447, 0.8504, 0.6458, 0.8536, 0.6808, 0.8314, 0.6793, 0.9033, 0.99, 0.9024, 0.99, 0.9024, 0.989, 0.9033, 0.9889, 0.8095, 0.6454, 0.8283, 0.6447, 0.8314, 0.6793, 0.8127, 0.68, 0.715, 0.9566, 0.717, 0.9695, 0.6873, 0.967, 0.6856, 0.954, 0.9033, 0.9921, 0.902, 0.9918, 0.9021, 0.9912, 0.9033, 0.9913, 0.9033, 0.9885, 0.9024, 0.9885, 0.9025, 0.987, 0.9031, 0.987, 0.8329, 0.6932, 0.8551, 0.6939, 0.854, 0.744, 0.839, 0.7435, 0.8127, 0.68, 0.8314, 0.6793, 0.8329, 0.6932, 0.814, 0.6936, 0.8314, 0.6793, 0.8536, 0.6808, 0.8551, 0.6939, 0.8329, 0.6932, 0.9033, 0.9889, 0.9024, 0.989, 0.9024, 0.9885, 0.9033, 0.9885, 0.6856, 0.954, 0.6873, 0.967, 0.6784, 0.9661, 0.6762, 0.9535, 0.8261, 0.7436, 0.839, 0.7435, 0.8391, 0.7631, 0.82, 0.7631, 0.6381, 0.9302, 0.6359, 0.9473, 0.6172, 0.9493, 0.6202, 0.9239, 0.6762, 0.9535, 0.6784, 0.9661, 0.6375, 0.9559, 0.6359, 0.9473, 0.8723, 0.3589, 0.8494, 0.3577, 0.8618, 0.3083, 0.8773, 0.3095, 0.68, 0.9283, 0.6762, 0.9535, 0.6359, 0.9473, 0.6381, 0.9302, 0.814, 0.6936, 0.8329, 0.6932, 0.839, 0.7435, 0.8261, 0.7436, 0.6172, 0.9493, 0.6199, 0.962, 0.5823, 0.95, 0.5802, 0.9419, 0.9034, 0.9864, 0.9024, 0.9864, 0.9025, 0.985, 0.9031, 0.985, 0.839, 0.7435, 0.854, 0.744, 0.8615, 0.7638, 0.8391, 0.7631, 0.9031, 0.987, 0.9025, 0.987, 0.9024, 0.9864, 0.9034, 0.9864, 0.6359, 0.9473, 0.6375, 0.9559, 0.6199, 0.962, 0.6172, 0.9493, 0.8773, 0.3095, 0.8618, 0.3083, 0.8599, 0.2881, 0.8829, 0.2899, 0.3065, 0.987, 0.3035, 0.9548, 0.3172, 0.9585, 0.3172, 0.9775, 0.293, 0.9823, 0.2917, 0.9615, 0.3035, 0.9548, 0.3065, 0.987, 0.8829, 0.2899, 0.8599, 0.2881, 0.8759, 0.2432, 0.8905, 0.2445, 0.6202, 0.9239, 0.6172, 0.9493, 0.5802, 0.9419, 0.5819, 0.9257, 0.82, 0.7631, 0.8391, 0.7631, 0.849, 0.809, 0.8368, 0.8087, 0.8391, 0.7631, 0.8615, 0.7638, 0.8631, 0.8094, 0.849, 0.809, 0.8653, 0.4045, 0.8713, 0.4334, 0.843, 0.4271, 0.8422, 0.405, 0.8435, 0.4508, 0.843, 0.4271, 0.8713, 0.4334, 0.8721, 0.4577, 0.7396, 0.9777, 0.7374, 0.9648, 0.7553, 0.9652, 0.7596, 0.9802, 0.8454, 0.4769, 0.8435, 0.4508, 0.8721, 0.4577, 0.8756, 0.4833, 0.7767, 0.9632, 0.7809, 0.9778, 0.7596, 0.9802, 0.7553, 0.9652, 0.3533, 0.9604, 0.3526, 0.92, 0.3637, 0.9042, 0.3766, 0.9732, 0.4135, 0.9469, 0.3766, 0.9732, 0.3637, 0.9042, 0.4004, 0.8819, 0.8486, 0.504, 0.8454, 0.4769, 0.8756, 0.4833, 0.8905, 0.5034, 0.7967, 0.9729, 0.7809, 0.9778, 0.7767, 0.9632, 0.7977, 0.9502, 0.8245, 0.623, 0.8467, 0.6242, 0.8504, 0.6458, 0.8283, 0.6447, 0.849, 0.6054, 0.8467, 0.6242, 0.8245, 0.623, 0.8233, 0.605, 0.8542, 0.5811, 0.849, 0.6054, 0.8233, 0.605, 0.8322, 0.5819, 0.287, 0.9067, 0.2901, 0.9376, 0.2727, 0.9331, 0.2656, 0.8459, 0.1426, 0.5897, 0.1954, 0.579, 0.2045, 0.6536, 0.1477, 0.6393, 0.09431, 0.9559, 0.05437, 0.9562, 0.05328, 0.8756, 0.09519, 0.8779, 0.8631, 0.5497, 0.8542, 0.5811, 0.8322, 0.5819, 0.8334, 0.5605, 0.8334, 0.5605, 0.8322, 0.5819, 0.8085, 0.5872, 0.8084, 0.565, 0.5501, 0.8351, 0.5257, 0.8325, 0.5353, 0.8122, 0.5539, 0.8149, 0.5539, 0.8149, 0.5353, 0.8122, 0.539, 0.7946, 0.5577, 0.7961, 0.8283, 0.6447, 0.8095, 0.6454, 0.8093, 0.6272, 0.8245, 0.623, 0.1659, 0.9677, 0.1283, 0.9559, 0.1311, 0.8787, 0.1709, 0.9038, 0.403, 0.126, 0.3476, 0.1171, 0.3372, 0.07341, 0.3655, 0.08242, 0.5235, 0.56, 0.5532, 0.5585, 0.5628, 0.6073, 0.5434, 0.6081, 0.3588, 0.537, 0.3892, 0.5375, 0.3843, 0.6564, 0.3435, 0.6253, 0.3581, 0.4646, 0.3788, 0.4535, 0.3892, 0.5375, 0.3588, 0.537, 0.518, 0.5192, 0.5481, 0.5173, 0.5532, 0.5585, 0.5235, 0.56, 0.7664, 0.2301, 0.7422, 0.213, 0.7504, 0.1679, 0.7804, 0.176, 0.3655, 0.08242, 0.3372, 0.07341, 0.3374, 0.03731, 0.3675, 0.04251, 0.3716, 0.05464, 0.9016, 0.9894, 0.9016, 0.9893, 0.9018, 0.9893, 0.9018, 0.9894, 0.5021, 0.4325, 0.5384, 0.4305, 0.5431, 0.4762, 0.5126, 0.4784, 0.9173, 0.9661, 0.9173, 0.9658, 0.9173, 0.9658, 0.9173, 0.9661, 0.9173, 0.9661, 0.1709, 0.9038, 0.1311, 0.8787, 0.1343, 0.834, 0.1724, 0.8337, 0.3725, 0.08045, 0.4051, 0.1167, 0.403, 0.126, 0.3655, 0.08242, 0.5019, 0.1316, 0.544, 0.1348, 0.5402, 0.2614, 0.4988, 0.2489, 0.4019, 0.3483, 0.3601, 0.3572, 0.3623, 0.2973, 0.4019, 0.2895, 0.5003, 0.056, 0.5441, 0.06121, 0.544, 0.1348, 0.5019, 0.1316, 0.9053, 0.99, 0.9051, 0.99, 0.9049, 0.9895, 0.9052, 0.9895, 0.908, 0.9921, 0.9081, 0.9918, 0.909, 0.9919, 0.909, 0.9921, 0.308, 0.4201, 0.3182, 0.371, 0.3601, 0.3572, 0.354, 0.411, 0.9046, 0.9895, 0.9042, 0.9891, 0.9046, 0.989, 0.9049, 0.9895, 0.908, 0.9921, 0.9073, 0.9919, 0.9073, 0.9915, 0.9081, 0.9918, 0.5852, 0.0006964, 0.5864, 0.06689, 0.5441, 0.06121, 0.5411, 0.001836, 0.4919, 0.3845, 0.5337, 0.3849, 0.5384, 0.4305, 0.5021, 0.4325, 0.9096, 0.9872, 0.9087, 0.9893, 0.9074, 0.9889, 0.9086, 0.9867, 0.09805, 0.6552, 0.1276, 0.6476, 0.1388, 0.6946, 0.1004, 0.7048, 0.02738, 0.6743, 0.04596, 0.6514, 0.04911, 0.702, 0.0305, 0.7044, 0.04596, 0.6514, 0.09805, 0.6552, 0.1004, 0.7048, 0.04911, 0.702, 0.5767, 0.3876, 0.617, 0.3959, 0.6205, 0.4374, 0.5804, 0.4322, 0.9053, 0.9899, 0.9054, 0.9898, 0.9055, 0.9898, 0.9054, 0.9899, 0.5126, 0.4784, 0.5431, 0.4762, 0.5481, 0.5173, 0.518, 0.5192, 0.5852, 0.4747, 0.6269, 0.4739, 0.6266, 0.5145, 0.5874, 0.5159, 0.1019, 0.7329, 0.1465, 0.7256, 0.1465, 0.7508, 0.1036, 0.7557, 0.05039, 0.7329, 0.1019, 0.7329, 0.1036, 0.7557, 0.05461, 0.7617, 0.03007, 0.7338, 0.05039, 0.7329, 0.05461, 0.7617, 0.0409, 0.7555, 0.5431, 0.4762, 0.5852, 0.4747, 0.5874, 0.5159, 0.5481, 0.5173, 0.5337, 0.3849, 0.5767, 0.3876, 0.5804, 0.4322, 0.5384, 0.4305, 0.3813, 0.03094, 0.3675, 0.04251, 0.3374, 0.03731, 0.3456, 0.01374, 0.3738, 0.0, 0.6269, 0.0, 0.6264, 0.07298, 0.5864, 0.06689, 0.5852, 0.0006964, 0.908, 0.9924, 0.9073, 0.9924, 0.9073, 0.9919, 0.908, 0.9921, 0.908, 0.9924, 0.908, 0.9921, 0.909, 0.9921, 0.909, 0.9923, 0.9055, 0.9901, 0.9053, 0.99, 0.9052, 0.9895, 0.9055, 0.9895, 0.4437, 0.3394, 0.4019, 0.3483, 0.4019, 0.2895, 0.4415, 0.2818, 0.9034, 0.9868, 0.9034, 0.9893, 0.9017, 0.9889, 0.1571, 0.7509, 0.192, 0.7491, 0.1818, 0.7729, 0.1606, 0.7684, 0.8199, 0.2432, 0.7664, 0.2301, 0.7804, 0.176, 0.8205, 0.1807, 0.9173, 0.9661, 0.9173, 0.9658, 0.9174, 0.9658, 0.9173, 0.9661, 0.1283, 0.9559, 0.09431, 0.9559, 0.09519, 0.8779, 0.1311, 0.8787, 0.5532, 0.5585, 0.5895, 0.5571, 0.5942, 0.6106, 0.5628, 0.6073, 0.3892, 0.5375, 0.4234, 0.5352, 0.4217, 0.6645, 0.3843, 0.6564, 0.3788, 0.4535, 0.4156, 0.4432, 0.4234, 0.5352, 0.3892, 0.5375, 0.5481, 0.5173, 0.5874, 0.5159, 0.5895, 0.5571, 0.5532, 0.5585, 0.5384, 0.4305, 0.5804, 0.4322, 0.5852, 0.4747, 0.5431, 0.4762, 0.1311, 0.8787, 0.09519, 0.8779, 0.0945, 0.8344, 0.1343, 0.834, 0.544, 0.1348, 0.5783, 0.142, 0.5763, 0.265, 0.5402, 0.2614, 0.5441, 0.06121, 0.5864, 0.06689, 0.5783, 0.142, 0.544, 0.1348, 0.354, 0.411, 0.3601, 0.3572, 0.4019, 0.3483, 0.4, 0.4073, 0.9049, 0.9895, 0.9046, 0.989, 0.9051, 0.9889, 0.9052, 0.9895, 0.9052, 0.99, 0.9053, 0.9899, 0.9054, 0.9899, 0.9054, 0.99, 0.4821, 0.4807, 0.5126, 0.4784, 0.518, 0.5192, 0.4879, 0.5209, 0.006733, 0.6776, 0.02738, 0.6743, 0.0305, 0.7044, 0.01141, 0.7058, 0.4519, 0.3668, 0.4919, 0.3845, 0.5021, 0.4325, 0.4658, 0.4358, 0.9043, 0.9895, 0.9037, 0.9891, 0.9042, 0.9891, 0.9046, 0.9895, 0.262, 0.4292, 0.2763, 0.3848, 0.3182, 0.371, 0.308, 0.4201, 0.4555, 0.05109, 0.5003, 0.056, 0.5019, 0.1316, 0.4597, 0.1358, 0.4597, 0.1358, 0.5019, 0.1316, 0.4988, 0.2489, 0.454, 0.2312, 0.2143, 0.9222, 0.1709, 0.9038, 0.1724, 0.8337, 0.2136, 0.8594, 0.4658, 0.4358, 0.5021, 0.4325, 0.5126, 0.4784, 0.4821, 0.4807, 0.4879, 0.5209, 0.518, 0.5192, 0.5235, 0.56, 0.4975, 0.5594, 0.3283, 0.4833, 0.3581, 0.4646, 0.3588, 0.537, 0.2859, 0.5113, 0.2859, 0.5113, 0.3588, 0.537, 0.3435, 0.6253, 0.3039, 0.6, 0.4975, 0.5594, 0.5235, 0.56, 0.5434, 0.6081, 0.5186, 0.6004, 0.454, 0.2312, 0.4988, 0.2489, 0.4935, 0.3133, 0.4472, 0.3004, 0.4499, 0.9215, 0.4135, 0.9469, 0.4004, 0.8819, 0.4365, 0.8469, 0.8974, 0.3035, 0.9208, 0.3063, 0.9208, 0.3759, 0.8905, 0.358, 0.01141, 0.7058, 0.0305, 0.7044, 0.03007, 0.7338, 0.01834, 0.7276, 0.9054, 0.9892, 0.9055, 0.9893, 0.9055, 0.9894, 0.9054, 0.9894, 0.3623, 0.2973, 0.3226, 0.3095, 0.3151, 0.2163, 0.3554, 0.1889, 0.4365, 0.8469, 0.4004, 0.8819, 0.3823, 0.8112, 0.4253, 0.8027, 0.3601, 0.3572, 0.3182, 0.371, 0.3226, 0.3095, 0.3623, 0.2973, 0.9051, 0.99, 0.9048, 0.99, 0.9046, 0.9895, 0.9049, 0.9895, 0.9081, 0.9918, 0.9081, 0.9915, 0.909, 0.9916, 0.909, 0.9919, 0.9081, 0.9918, 0.9073, 0.9915, 0.9073, 0.9911, 0.9081, 0.9915, 0.5411, 0.001836, 0.5441, 0.06121, 0.5003, 0.056, 0.4954, 0.003473, 0.8048, 0.8391, 0.7833, 0.7827, 0.8057, 0.7621, 0.8057, 0.8144, 0.1588, 0.709, 0.1886, 0.7258, 0.192, 0.7491, 0.1571, 0.7509, 0.1797, 0.682, 0.2059, 0.6883, 0.2059, 0.6953, 0.1886, 0.7258, 0.1588, 0.709, 0.9087, 0.9893, 0.9076, 0.9906, 0.9074, 0.9889, 0.3813, 0.03094, 0.3865, 0.04432, 0.3716, 0.05464, 0.3675, 0.04251, 0.9007, 0.9887, 0.9032, 0.9892, 0.9024, 0.9903, 0.9007, 0.9895, 0.9645, 0.9906, 0.9645, 0.9906, 0.9645, 0.9906, 0.9645, 0.9906, 0.9646, 0.9907, 0.9646, 0.9907, 0.9646, 0.9907, 0.9646, 0.9907, 0.4128, 0.7653, 0.4336, 0.7266, 0.4418, 0.7653, 0.3797, 0.05954, 0.3725, 0.08045, 0.3655, 0.08242, 0.3716, 0.05464, 0.9034, 0.9893, 0.9032, 0.9908, 0.9022, 0.991, 0.9017, 0.9889, 0.9645, 0.9905, 0.9645, 0.9905, 0.9645, 0.9904, 0.9645, 0.9904, 0.9062, 0.9852, 0.9061, 0.9852, 0.9061, 0.9851, 0.9062, 0.9851, 0.9016, 0.9893, 0.9017, 0.9891, 0.9018, 0.9892, 0.9018, 0.9893, 0.9052, 0.9894, 0.9053, 0.9893, 0.9053, 0.9895, 0.9053, 0.9895, 0.9053, 0.9893, 0.9054, 0.9892, 0.9054, 0.9894, 0.9053, 0.9895, 0.8967, 0.9701, 0.8967, 0.9701, 0.8967, 0.9701, 0.8967, 0.97, 0.8967, 0.9699, 0.8967, 0.9699, 0.8967, 0.9699, 0.8967, 0.9699, 0.8967, 0.9699, 0.8967, 0.9699, 0.8967, 0.9699, 0.8967, 0.9699, 0.8967, 0.9699, 0.8967, 0.9699, 0.8967, 0.9699, 0.8967, 0.9699, 0.8967, 0.9699, 0.8967, 0.9699, 0.8966, 0.9699, 0.8966, 0.9699, 0.8967, 0.9699, 0.8967, 0.9699, 0.8966, 0.9699, 0.8967, 0.9699, 0.8952, 0.9698, 0.8952, 0.9698, 0.8952, 0.9698, 0.8952, 0.9698, 0.8967, 0.9701, 0.8967, 0.9701, 0.8967, 0.9701, 0.8967, 0.9701, 0.9638, 0.9906, 0.9638, 0.9906, 0.9638, 0.9905, 0.9638, 0.9905, 0.9638, 0.9905, 0.9638, 0.9905, 0.9638, 0.9905, 0.9638, 0.9905, 0.9638, 0.9906, 0.9638, 0.9906, 0.9638, 0.9906, 0.9638, 0.9906, 0.9638, 0.9906, 0.9638, 0.9906, 0.9638, 0.9906, 0.9638, 0.9905, 0.9638, 0.9906, 0.9638, 0.9906, 0.9638, 0.9906, 0.9638, 0.9906, 0.9645, 0.9905, 0.9645, 0.9904, 0.9645, 0.9904, 0.9645, 0.9904, 0.9645, 0.9905, 0.9645, 0.9905, 0.9645, 0.9904, 0.9645, 0.9904, 0.9638, 0.9905, 0.9638, 0.9906, 0.9638, 0.9905, 0.9638, 0.9905, 0.9638, 0.9906, 0.9638, 0.9906, 0.9638, 0.9906, 0.9638, 0.9906, 0.9646, 0.9905, 0.9646, 0.9905, 0.9645, 0.9905, 0.9646, 0.9905, 0.9646, 0.9905, 0.9646, 0.9905, 0.9646, 0.9905, 0.9646, 0.9905, 0.965, 0.9905, 0.9649, 0.9905, 0.9649, 0.9905, 0.9649, 0.9905, 0.9644, 0.9911, 0.9645, 0.9911, 0.9645, 0.9911, 0.9644, 0.9911, 0.9646, 0.9905, 0.9645, 0.9905, 0.9645, 0.9905, 0.9645, 0.9905, 0.9646, 0.9904, 0.9646, 0.9905, 0.9646, 0.9904, 0.9646, 0.9904, 0.9646, 0.9905, 0.9646, 0.9905, 0.9646, 0.9905, 0.9646, 0.9904, 0.965, 0.9905, 0.965, 0.9905, 0.9649, 0.9905, 0.965, 0.9905, 0.9638, 0.9906, 0.9638, 0.9906, 0.9638, 0.9906, 0.9638, 0.9906, 0.9643, 0.9906, 0.9643, 0.9906, 0.9643, 0.9906, 0.9643, 0.9906, 0.9641, 0.9903, 0.9641, 0.9903, 0.9641, 0.9903, 0.9641, 0.9903, 0.9643, 0.9906, 0.9643, 0.9906, 0.9643, 0.9906, 0.9643, 0.9906, 0.9638, 0.9906, 0.9638, 0.9906, 0.9638, 0.9906, 0.9638, 0.9906, 0.9638, 0.9906, 0.9638, 0.9906, 0.9638, 0.9906, 0.9638, 0.9906, 0.9641, 0.9903, 0.9641, 0.9903, 0.9641, 0.9903, 0.9641, 0.9903, 0.9645, 0.9905, 0.9645, 0.9905, 0.9645, 0.9905, 0.9645, 0.9905, 0.9655, 0.9916, 0.9655, 0.9916, 0.9655, 0.9914, 0.9655, 0.9914, 0.9656, 0.9914, 0.9656, 0.9914, 0.9656, 0.9916, 0.9655, 0.9915, 0.9656, 0.9914, 0.9656, 0.9914, 0.9656, 0.9916, 0.9656, 0.9916, 0.9656, 0.9914, 0.9657, 0.9914, 0.9657, 0.9916, 0.9656, 0.9916, 0.9655, 0.9916, 0.9654, 0.9915, 0.9654, 0.9914, 0.9655, 0.9914, 0.9655, 0.9901, 0.9655, 0.9901, 0.9655, 0.99, 0.9655, 0.99, 0.9649, 0.9915, 0.9649, 0.9916, 0.9648, 0.9916, 0.9648, 0.9916, 0.9648, 0.9916, 0.9649, 0.9915, 0.9648, 0.9916, 0.9648, 0.9915, 0.9041, 0.7033, 0.9055, 0.7168, 0.8963, 0.7244, 0.8924, 0.7089, 0.4019, 0.2895, 0.3623, 0.2973, 0.3554, 0.1889, 0.4152, 0.1726, 0.9883, 0.967, 0.9881, 0.9671, 0.9882, 0.967, 0.9882, 0.9669, 0.9925, 0.9933, 0.9926, 0.9933, 0.9926, 0.9933, 0.9925, 0.9934, 0.9927, 0.9932, 0.9926, 0.9933, 0.9926, 0.9933, 0.9926, 0.9932, 0.9524, 0.9619, 0.9522, 0.9619, 0.9522, 0.9618, 0.9524, 0.9618, 0.9494, 0.9612, 0.9494, 0.9611, 0.9496, 0.9611, 0.9496, 0.9612, 0.9344, 0.9903, 0.9344, 0.99, 0.9345, 0.99, 0.9345, 0.9903, 0.9058, 0.9899, 0.906, 0.9899, 0.9061, 0.99, 0.9058, 0.99, 0.9024, 0.9849, 0.9024, 0.9852, 0.9023, 0.9852, 0.9023, 0.9849, 0.9023, 0.9855, 0.9023, 0.9856, 0.9022, 0.9856, 0.9022, 0.9855, 0.9024, 0.9852, 0.9024, 0.9854, 0.9023, 0.9854, 0.9023, 0.9852, 0.9023, 0.9857, 0.9023, 0.9859, 0.9022, 0.9859, 0.9022, 0.9857, 0.9023, 0.9856, 0.9023, 0.9857, 0.9022, 0.9857, 0.9022, 0.9856, 0.9655, 0.9916, 0.9655, 0.9916, 0.9655, 0.9916, 0.9655, 0.9916, 0.9654, 0.9915, 0.9655, 0.9916, 0.9655, 0.9916, 0.9655, 0.9916, 0.9925, 0.9929, 0.9922, 0.9929, 0.9922, 0.9929, 0.9925, 0.9929, 0.9924, 0.9934, 0.9925, 0.9933, 0.9925, 0.9934, 0.9924, 0.9934, 0.9922, 0.9934, 0.9924, 0.9934, 0.9924, 0.9934, 0.9922, 0.9935, 0.9656, 0.9898, 0.9656, 0.9898, 0.9656, 0.9897, 0.9656, 0.9897, 0.9925, 0.9929, 0.9925, 0.9929, 0.9925, 0.9929, 0.9882, 0.9931, 0.9882, 0.9931, 0.9883, 0.9931, 0.9927, 0.9931, 0.9927, 0.9932, 0.9927, 0.9931, 0.9889, 0.9861, 0.9889, 0.9862, 0.9888, 0.9861, 0.9881, 0.9879, 0.9881, 0.9878, 0.9881, 0.9878, 0.9925, 0.9933, 0.9925, 0.9933, 0.9925, 0.9933, 0.9926, 0.9933, 0.9926, 0.9932, 0.9926, 0.9933, 0.988, 0.9877, 0.9881, 0.9877, 0.9881, 0.9878, 0.9924, 0.9934, 0.9924, 0.9933, 0.9924, 0.9934, 0.988, 0.988, 0.9881, 0.9879, 0.9881, 0.9879, 0.9925, 0.9929, 0.9925, 0.9929, 0.9925, 0.9929, 0.9925, 0.9929, 0.9882, 0.9931, 0.9885, 0.9931, 0.9885, 0.9932, 0.9883, 0.9931, 0.9922, 0.9928, 0.9925, 0.9929, 0.9925, 0.9929, 0.9922, 0.9929, 0.9925, 0.9929, 0.9927, 0.9931, 0.9927, 0.9931, 0.9925, 0.9929, 0.9927, 0.9932, 0.9926, 0.9932, 0.9926, 0.9931, 0.9927, 0.9931, 0.9889, 0.9862, 0.9886, 0.9862, 0.9886, 0.9861, 0.9888, 0.9861, 0.9925, 0.9934, 0.9925, 0.9933, 0.9925, 0.9933, 0.9925, 0.9934, 0.9925, 0.9933, 0.9926, 0.9932, 0.9926, 0.9933, 0.9925, 0.9933, 0.9926, 0.9933, 0.9926, 0.9933, 0.9926, 0.9933, 0.9926, 0.9933, 0.9881, 0.9877, 0.9881, 0.9878, 0.9881, 0.9878, 0.9881, 0.9878, 0.9882, 0.9874, 0.9882, 0.9876, 0.9882, 0.9875, 0.9882, 0.9874, 0.9926, 0.9932, 0.9926, 0.9931, 0.9926, 0.9932, 0.9926, 0.9933, 0.9922, 0.9934, 0.9924, 0.9933, 0.9924, 0.9934, 0.9922, 0.9934, 0.9924, 0.9934, 0.9924, 0.9934, 0.9924, 0.9934, 0.9924, 0.9934, 0.9924, 0.9933, 0.9925, 0.9933, 0.9925, 0.9933, 0.9924, 0.9934, 0.9881, 0.9878, 0.9881, 0.9879, 0.9881, 0.9879, 0.9881, 0.9879, 0.9924, 0.9934, 0.9922, 0.9935, 0.9922, 0.9935, 0.9924, 0.9934, 0.9925, 0.9929, 0.9927, 0.9931, 0.9926, 0.9931, 0.9925, 0.9929, 0.9882, 0.9668, 0.9882, 0.9669, 0.9881, 0.9669, 0.988, 0.9668, 0.9882, 0.9669, 0.9882, 0.9669, 0.9882, 0.967, 0.9881, 0.9669, 0.9494, 0.9613, 0.9494, 0.9612, 0.9496, 0.9612, 0.9496, 0.9613, 0.9472, 0.954, 0.9474, 0.954, 0.9474, 0.9541, 0.9473, 0.9541, 0.9494, 0.9619, 0.9495, 0.9619, 0.9495, 0.962, 0.9494, 0.962, 0.9882, 0.967, 0.9881, 0.9671, 0.9879, 0.9671, 0.9881, 0.967, 0.952, 0.9596, 0.952, 0.9594, 0.9522, 0.9594, 0.9522, 0.9595, 0.9854, 0.9677, 0.9853, 0.9677, 0.9854, 0.9673, 0.9881, 0.9669, 0.9882, 0.967, 0.9881, 0.967, 0.9881, 0.9669, 0.9495, 0.9622, 0.9494, 0.9622, 0.9494, 0.9622, 0.9495, 0.962, 0.9522, 0.9606, 0.9521, 0.9605, 0.9523, 0.9603, 0.9509, 0.9622, 0.951, 0.9622, 0.9512, 0.9625, 0.9525, 0.9593, 0.9526, 0.9593, 0.9526, 0.9597, 0.9526, 0.9579, 0.9524, 0.958, 0.9523, 0.9578, 0.9526, 0.9578, 0.9524, 0.9591, 0.9526, 0.9591, 0.9526, 0.9593, 0.9525, 0.9593, 0.951, 0.9613, 0.9512, 0.9613, 0.9511, 0.9614, 0.9509, 0.9615, 0.9508, 0.962, 0.9509, 0.9619, 0.951, 0.9622, 0.9509, 0.9622, 0.9523, 0.9616, 0.9522, 0.9615, 0.9521, 0.9612, 0.9523, 0.9613, 0.9522, 0.9609, 0.952, 0.9608, 0.9521, 0.9605, 0.9522, 0.9606, 0.9879, 0.9671, 0.9881, 0.9671, 0.9881, 0.9674, 0.9879, 0.9674, 0.9854, 0.968, 0.9853, 0.9679, 0.9853, 0.9677, 0.9854, 0.9677, 0.988, 0.9668, 0.988, 0.9667, 0.9881, 0.9666, 0.9882, 0.9668, 0.9476, 0.954, 0.9474, 0.9541, 0.9474, 0.954, 0.9476, 0.9539, 0.9495, 0.9615, 0.9494, 0.9613, 0.9496, 0.9613, 0.9496, 0.9615, 0.9018, 0.9894, 0.9019, 0.9891, 0.9021, 0.9892, 0.902, 0.9894, 0.9078, 0.9906, 0.9081, 0.9904, 0.9082, 0.9905, 0.908, 0.9907, 0.9078, 0.991, 0.9078, 0.9906, 0.908, 0.9907, 0.908, 0.991, 0.9083, 0.9893, 0.9086, 0.9893, 0.9086, 0.9895, 0.9083, 0.9895, 0.9081, 0.9904, 0.9084, 0.9903, 0.9084, 0.9904, 0.9082, 0.9905, 0.9106, 0.9921, 0.9106, 0.992, 0.9106, 0.992, 0.9106, 0.9921, 0.9078, 0.9898, 0.908, 0.9895, 0.9081, 0.9896, 0.908, 0.9899, 0.908, 0.9895, 0.9083, 0.9893, 0.9083, 0.9895, 0.9081, 0.9896, 0.988, 0.9676, 0.9882, 0.9676, 0.9883, 0.9678, 0.9882, 0.9678, 0.9522, 0.9611, 0.952, 0.961, 0.952, 0.9608, 0.9522, 0.9609, 0.9508, 0.9617, 0.951, 0.9617, 0.9509, 0.9619, 0.9508, 0.962, 0.9526, 0.9575, 0.9523, 0.9575, 0.9524, 0.9573, 0.9526, 0.9573, 0.9526, 0.9578, 0.9523, 0.9578, 0.9523, 0.9575, 0.9526, 0.9575, 0.9509, 0.9615, 0.9511, 0.9614, 0.951, 0.9617, 0.9508, 0.9617, 0.9523, 0.9613, 0.9521, 0.9612, 0.952, 0.961, 0.9522, 0.9611, 0.9879, 0.9674, 0.9881, 0.9674, 0.9882, 0.9676, 0.988, 0.9676, 0.9065, 0.9867, 0.9065, 0.9867, 0.9065, 0.9868, 0.9065, 0.9868, 0.9065, 0.9867, 0.9065, 0.9867, 0.9065, 0.9866, 0.9066, 0.9867, 0.9062, 0.9884, 0.9062, 0.9884, 0.9062, 0.9884, 0.9062, 0.9885, 0.9065, 0.9867, 0.9065, 0.9867, 0.9066, 0.9867, 0.9065, 0.9867, 0.9065, 0.9867, 0.9065, 0.9867, 0.9065, 0.9867, 0.9065, 0.9868, 0.9062, 0.9884, 0.9062, 0.9883, 0.9062, 0.9883, 0.9062, 0.9884, 0.9644, 0.991, 0.9644, 0.991, 0.9644, 0.991, 0.9644, 0.991, 0.9644, 0.991, 0.9644, 0.991, 0.9644, 0.991, 0.9644, 0.991, 0.9644, 0.991, 0.9644, 0.991, 0.9644, 0.991, 0.9644, 0.991, 0.9644, 0.9911, 0.9644, 0.9911, 0.9645, 0.9911, 0.9645, 0.9911, 0.9646, 0.9906, 0.9646, 0.9906, 0.9646, 0.9906, 0.9646, 0.9906, 0.9644, 0.991, 0.9644, 0.991, 0.9644, 0.991, 0.9644, 0.991, 0.9173, 0.9661, 0.9173, 0.9661, 0.9173, 0.9664, 0.9173, 0.9664, 0.4051, 0.1167, 0.435, 0.123, 0.4353, 0.1292, 0.403, 0.126, 0.4921, 0.8833, 0.4922, 0.8832, 0.4922, 0.8835, 0.492, 0.8834, 0.9173, 0.9664, 0.9173, 0.9664, 0.9174, 0.967, 0.9174, 0.967, 0.5034, 0.9034, 0.4499, 0.9215, 0.4365, 0.8469, 0.4883, 0.8556, 0.9174, 0.9668, 0.9174, 0.9669, 0.9174, 0.9669, 0.9174, 0.9668, 0.4911, 0.8815, 0.491, 0.8815, 0.491, 0.8812, 0.4911, 0.8813, 0.9188, 0.9633, 0.9186, 0.9632, 0.9187, 0.9626, 0.9188, 0.9626, 0.4912, 0.8821, 0.4909, 0.8821, 0.491, 0.8815, 0.4911, 0.8815, 0.9188, 0.9635, 0.9187, 0.9635, 0.9187, 0.9635, 0.9186, 0.9632, 0.9188, 0.9633, 0.9175, 0.9668, 0.9175, 0.9669, 0.9174, 0.9669, 0.9174, 0.9668, 0.8745, 0.24, 0.8711, 0.2346, 0.8741, 0.2189, 0.8745, 0.2189, 0.8745, 0.24, 0.4415, 0.2818, 0.4019, 0.2895, 0.4152, 0.1726, 0.4367, 0.1634, 0.9173, 0.9661, 0.9173, 0.9661, 0.9173, 0.9661, 0.9173, 0.9661, 0.9173, 0.9661, 0.9173, 0.9661, 0.9173, 0.9661, 0.9173, 0.9661, 0.9173, 0.9661, 0.9173, 0.9661, 0.9173, 0.9661, 0.9173, 0.9661, 0.4902, 0.8828, 0.4902, 0.8827, 0.4904, 0.8826, 0.4904, 0.8829, 0.9188, 0.9637, 0.9188, 0.9637, 0.9188, 0.9637, 0.9188, 0.9637, 0.4922, 0.8832, 0.4921, 0.8832, 0.4921, 0.8832, 0.4922, 0.8832, 0.9173, 0.9661, 0.9173, 0.9661, 0.9173, 0.9661, 0.9173, 0.9661, 0.9173, 0.9661, 0.9173, 0.9661, 0.9173, 0.9661, 0.9173, 0.9661, 0.4902, 0.8827, 0.4902, 0.8828, 0.4902, 0.8828, 0.4901, 0.8827, 0.4922, 0.8832, 0.4921, 0.8833, 0.4921, 0.8832, 0.4922, 0.8832, 0.9188, 0.9637, 0.9189, 0.9637, 0.9188, 0.9637, 0.9188, 0.9637, 0.9185, 0.9671, 0.9185, 0.9671, 0.9185, 0.9671, 0.9185, 0.9671, 0.9174, 0.967, 0.9174, 0.967, 0.9174, 0.9673, 0.9174, 0.9673, 0.9188, 0.9626, 0.9187, 0.9626, 0.9188, 0.9624, 0.9188, 0.9624, 0.9657, 0.9895, 0.9657, 0.9896, 0.9656, 0.9896, 0.9656, 0.9895, 0.9656, 0.9898, 0.9656, 0.9898, 0.9656, 0.9898, 0.9656, 0.9898, 0.6181, 0.7418, 0.6176, 0.6821, 0.6234, 0.6757, 0.6234, 0.7433, 0.9656, 0.9899, 0.9656, 0.9898, 0.9656, 0.9898, 0.9656, 0.9899, 0.9315, 0.9938, 0.9315, 0.9938, 0.9316, 0.9941, 0.9315, 0.9941, 0.9323, 0.9899, 0.9323, 0.9898, 0.9323, 0.9898, 0.9323, 0.9899, 0.3653, 0.7472, 0.3653, 0.774, 0.3602, 0.7755, 0.3576, 0.7536, 0.6176, 0.6821, 0.6181, 0.7418, 0.6117, 0.7418, 0.6121, 0.6822, 0.9642, 0.9928, 0.9642, 0.9928, 0.9641, 0.9928, 0.9641, 0.9927, 0.8905, 0.4626, 0.9178, 0.4454, 0.9148, 0.4678, 0.8947, 0.4836, 0.9642, 0.9911, 0.9642, 0.9911, 0.9642, 0.9911, 0.9642, 0.9911, 0.6939, 0.06288, 0.6889, 0.1209, 0.6653, 0.09799, 0.6718, 0.06807, 0.8628, 0.5119, 0.8654, 0.5405, 0.8442, 0.5386, 0.8422, 0.5213, 0.8794, 0.504, 0.8794, 0.5447, 0.8654, 0.5405, 0.8628, 0.5119, 0.8947, 0.4836, 0.9148, 0.4678, 0.9156, 0.4861, 0.9007, 0.4955, 0.6653, 0.09799, 0.6582, 0.1081, 0.6469, 0.09638, 0.6507, 0.08666, 0.3971, 0.7454, 0.3971, 0.7669, 0.3883, 0.7652, 0.3922, 0.7474, 0.9007, 0.4955, 0.9156, 0.4861, 0.9178, 0.5088, 0.9091, 0.5144, 0.6507, 0.08666, 0.6469, 0.09638, 0.6269, 0.08497, 0.6292, 0.07932, 0.9643, 0.9904, 0.9643, 0.9905, 0.9643, 0.9905, 0.9643, 0.9904, 0.9022, 0.9913, 0.9021, 0.9914, 0.902, 0.9914, 0.9022, 0.9913, 0.908, 0.9865, 0.908, 0.9864, 0.9081, 0.9864, 0.9081, 0.9867, 0.9078, 0.9871, 0.9077, 0.987, 0.9077, 0.9869, 0.9078, 0.987, 0.9078, 0.9871, 0.9078, 0.9871, 0.9078, 0.987, 0.9079, 0.987, 0.908, 0.9864, 0.908, 0.9863, 0.9081, 0.9863, 0.9081, 0.9864, 0.9079, 0.9872, 0.9079, 0.9871, 0.908, 0.9871, 0.908, 0.9872, 0.9079, 0.9871, 0.9078, 0.9871, 0.9079, 0.987, 0.908, 0.9871, 0.9078, 0.9872, 0.9079, 0.9872, 0.908, 0.9872, 0.9079, 0.9873, 0.9644, 0.9911, 0.9644, 0.9913, 0.9644, 0.9913, 0.9644, 0.9911, 0.9645, 0.9911, 0.9645, 0.9913, 0.9644, 0.9913, 0.9644, 0.9911, 0.9644, 0.9911, 0.9644, 0.9913, 0.9643, 0.9912, 0.9643, 0.9912, 0.9643, 0.9906, 0.9643, 0.9906, 0.9643, 0.9906, 0.9643, 0.9905, 0.9642, 0.9928, 0.9642, 0.9929, 0.9641, 0.9929, 0.9641, 0.9928, 0.9643, 0.9905, 0.9643, 0.9906, 0.9643, 0.9905, 0.9643, 0.9905, 0.9641, 0.991, 0.9641, 0.991, 0.9641, 0.991, 0.9641, 0.991, 0.9599, 0.9943, 0.96, 0.9942, 0.96, 0.9942, 0.9599, 0.9943])
me_cube_001.materials.append(mat_material_001)
me_cube_001.use_remesh_fix_poles = True
me_cube_001.use_remesh_preserve_attributes = False
me_cube_001.use_mirror_vertex_groups = False
me_cube_001.update()
arm_metarig = bpy.data.armatures.new('metarig')  # bones are not reproduced

# ---- objects
ob_light = bpy.data.objects.new('Light', light_light)
ob_camera = bpy.data.objects.new('Camera', cam_camera)
ob_cube = bpy.data.objects.new('Cube', me_cube_001)
ob_metarig = bpy.data.objects.new('metarig', arm_metarig)

# ---- transforms, parenting, visibility, modifiers, constraints
ob_light.location = (4.076, 1.005, 5.904)
ob_light.rotation_euler = (0.6503, 0.05522, 1.866)
ob_light.lock_rotations_4d = False
ob_light.empty_display_type = 'ARROWS'
ob_light.color = (0.0, 0.0, 0.0, 0.0)
ob_light.lineart.crease_threshold = 0.0
ob_camera.location = (7.359, -6.926, 4.958)
ob_camera.rotation_euler = (1.109, 0.0, 0.8149)
ob_camera.lock_rotations_4d = False
ob_camera.empty_display_type = 'ARROWS'
ob_camera.color = (0.0, 0.0, 0.0, 0.0)
ob_camera.display_type = 'WIRE'
ob_camera.lineart.crease_threshold = 0.0
ob_cube.parent = ob_metarig
ob_cube.matrix_parent_inverse = Matrix(((0.1403, -0.0, 0.0, -0.0), (-0.0, 0.1403, -0.0, 0.0), (0.0, -0.0, 0.1403, 0.8828), (-0.0, 0.0, -0.0, 1.0)))
ob_cube.location = (0.0, 0.0, 0.0)
ob_cube.lineart.crease_threshold = 0.0
_vg = ob_cube.vertex_groups.new(name='spine')
for _i, _w in zip([4, 5, 10, 11, 12, 14, 17, 173, 176, 179, 206, 208, 209, 216, 218, 228, 239], [0.05236, 0.2677, 0.009698, 0.01788, 0.2202, 0.111, 0.06607, 0.1085, 0.07138, 0.02962, 0.02748, 0.1372, 0.04825, 0.2442, 0.06022, 0.04201, 0.01754]): _vg.add([_i], _w, 'REPLACE')
_vg = ob_cube.vertex_groups.new(name='spine.001')
for _i, _w in zip([4, 5, 10, 11, 12, 14, 17, 21, 172, 173, 174, 175, 176, 177, 179, 180, 206, 207, 208, 209, 211, 216, 217, 218, 228, 230, 238, 239, 242], [0.05752, 0.2764, 0.02358, 0.2838, 0.2021, 0.1113, 0.06938, 0.06174, 0.01751, 0.1241, 0.0006156, 0.115, 0.1173, 0.05164, 0.03736, 0.03961, 0.05171, 0.2668, 0.2525, 0.09092, 0.05976, 0.2625, 0.0143, 0.06428, 0.05549, 0.0002111, 0.04394, 0.05145, 0.003637]): _vg.add([_i], _w, 'REPLACE')
_vg = ob_cube.vertex_groups.new(name='spine.002')
for _i, _w in zip([1, 5, 11, 12, 14, 17, 18, 20, 21, 86, 173, 175, 177, 179, 180, 181, 182, 207, 209, 211, 216, 218, 219, 230, 238, 242, 243, 416, 417, 418, 419, 420, 421, 422, 423, 424, 425, 426, 427, 430, 431, 433, 434, 435, 436, 437, 438, 439, 440, 441, 442, 443, 444, 445, 446, 447, 448, 449, 450, 451, 452], [0.007962, 0.08831, 0.1501, 0.006831, 0.06087, 0.3677, 0.002281, 0.05867, 0.454, 0.0692, 0.03924, 0.1035, 0.02809, 0.1516, 0.3777, 0.006298, 0.056, 0.1347, 0.05125, 0.4649, 0.06903, 0.3285, 0.05396, 0.06643, 0.05982, 0.1596, 0.03746, 0.01025, 0.01612, 0.1845, 0.1839, 0.1877, 0.1983, 0.3283, 0.3243, 0.3313, 0.3485, 0.1227, 0.1026, 0.07025, 0.009938, 0.1054, 0.05509, 0.09616, 0.05109, 0.0577, 0.1048, 0.08863, 0.06448, 0.07706, 0.07367, 0.08532, 0.08294, 0.08193, 0.07129, 0.06709, 0.07378, 0.3752, 0.3838, 0.3757, 0.3832]): _vg.add([_i], _w, 'REPLACE')
_vg = ob_cube.vertex_groups.new(name='spine.003')
for _i, _w in zip([17, 86, 168, 181, 218, 219, 224], [0.04281, 0.2497, 0.05225, 0.03419, 0.006479, 0.1145, 0.02107]): _vg.add([_i], _w, 'REPLACE')
_vg = ob_cube.vertex_groups.new(name='spine.004')
for _i, _w in zip([17, 22, 86, 90, 91, 92, 93, 94, 95, 96, 97, 98, 99, 100, 101, 102, 103, 104, 105, 106, 107, 110, 111, 163, 168, 169, 181, 182, 183, 184, 185, 186, 187, 188, 189, 190, 191, 192, 193, 194, 195, 196, 197, 198, 199, 200, 201, 202, 203, 204, 205, 212, 213, 214, 215, 219, 220, 221, 222, 223, 224, 225, 226, 227, 232, 233, 234, 235, 236, 244, 245, 246, 247, 248, 249, 250, 251, 252, 253, 254, 255, 256, 257, 258, 259, 260, 261, 262, 263, 264, 265, 266, 267, 268, 269, 270, 271, 272, 273, 274, 275, 276, 277, 278, 279, 280, 281, 282, 283, 284, 285, 286, 287, 288, 289, 290, 291, 292, 293, 294, 295, 296, 297, 298, 299, 300, 301, 302, 303, 304, 305, 306, 307, 308, 309, 310, 311, 312, 313, 314, 315, 316, 317, 318, 319, 320, 321, 322, 323, 324, 325, 326, 327, 328, 329, 330, 331, 332, 333, 334, 335, 336, 337, 338, 339, 340, 341, 342, 343, 344, 345, 346, 347, 348, 349, 350, 351, 352, 353, 354, 355, 356, 357, 358, 359, 360, 361, 362, 363, 364, 365, 366, 367, 368, 369, 370, 371, 372, 373, 374, 375, 376, 377, 378, 379, 380, 381, 382, 383, 384, 385, 386, 387, 388, 389, 390, 391, 392, 393, 394, 395, 396, 397, 398, 399, 400, 401, 402, 403, 404, 405, 406, 407, 408, 409, 410, 411, 412, 413, 414, 415, 416, 417, 418, 419, 420, 421, 422, 423, 424, 425, 426, 427, 428, 429, 430, 431, 432, 433, 434, 435, 436, 437, 438, 439, 440, 441, 442, 443, 444, 445, 446, 447, 448, 449, 450, 451, 452, 453, 454, 455, 456, 457, 458, 459, 460, 461, 473, 474, 476, 481, 485], [0.01387, 0.7686, 0.143, 0.822, 0.3147, 0.02558, 0.06345, 0.7568, 0.6067, 0.4988, 0.5263, 0.7003, 0.3262, 0.05629, 0.01095, 0.7448, 0.2894, 0.09558, 0.05616, 0.7126, 0.6443, 0.2172, 0.1947, 0.0547, 0.6282, 0.07643, 0.07148, 0.009918, 0.7484, 0.6472, 0.5054, 0.6156, 0.6651, 0.5908, 0.5628, 0.534, 0.3989, 0.1841, 0.3621, 0.5561, 0.5619, 0.8223, 0.6136, 0.6422, 0.7545, 0.2673, 0.7534, 0.2816, 0.4491, 0.7962, 0.6775, 0.4531, 0.7093, 0.673, 0.5907, 0.1192, 0.8092, 0.7438, 0.7282, 0.6714, 0.572, 0.8104, 0.736, 0.774, 0.6749, 0.5169, 0.431, 0.3985, 0.1981, 0.4513, 0.6011, 0.3604, 0.2438, 0.2423, 0.1135, 0.6882, 0.6072, 0.521, 0.4134, 0.7284, 0.7408, 0.7378, 0.748, 0.6886, 0.6583, 0.7013, 0.7086, 0.7195, 0.6537, 0.72, 0.6223, 0.6371, 0.6074, 0.621, 0.6087, 0.6374, 0.647, 0.6465, 0.6054, 0.6381, 0.5686, 0.6113, 0.6484, 0.6649, 0.5707, 0.66, 0.6291, 0.633, 0.6258, 0.6286, 0.6259, 0.6329, 0.6355, 0.6356, 0.6777, 0.6414, 0.5774, 0.6586, 0.5789, 0.6853, 0.512, 0.5049, 0.6343, 0.6251, 0.6266, 0.6349, 0.6395, 0.6183, 0.6192, 0.64, 0.6887, 0.6106, 0.6661, 0.5597, 0.6261, 0.4654, 0.6208, 0.6324, 0.4813, 0.591, 0.5744, 0.246, 0.3152, 0.6195, 0.5339, 0.501, 0.5674, 0.5503, 0.6397, 0.4345, 0.4441, 0.1808, 0.2431, 0.5684, 0.3124, 0.2673, 0.274, 0.3192, 0.3086, 0.2753, 0.2167, 0.228, 0.2021, 0.2108, 0.4373, 0.4642, 0.4141, 0.4634, 0.4385, 0.4155, 0.5873, 0.5739, 0.5921, 0.5732, 0.5404, 0.561, 0.5424, 0.5051, 0.5157, 0.5247, 0.5473, 0.5539, 0.5911, 0.6042, 0.5956, 0.5773, 0.5865, 0.6106, 0.6006, 0.6165, 0.6207, 0.6326, 0.5348, 0.5186, 0.5586, 0.5393, 0.5197, 0.5662, 0.5256, 0.5187, 0.5307, 0.523, 0.5153, 0.5154, 0.5153, 0.5153, 0.5152, 0.5153, 0.5171, 0.5157, 0.5153, 0.5715, 0.5807, 0.6955, 0.5919, 0.6526, 0.6829, 0.5751, 0.7071, 0.4675, 0.4572, 0.5153, 0.5153, 0.5153, 0.5153, 0.5151, 0.5156, 0.5153, 0.5154, 0.7045, 0.661, 0.7074, 0.684, 0.711, 0.6882, 0.7026, 0.6969, 0.7016, 0.6943, 0.6992, 0.6958, 0.1224, 0.1116, 0.02189, 0.02109, 0.02167, 0.0209, 0.008551, 0.008926, 0.008274, 0.006724, 0.0008784, 0.02202, 0.1455, 0.1587, 0.01288, 0.1235, 0.1644, 0.03072, 0.06646, 0.03267, 0.07285, 0.06431, 0.02964, 0.02997, 0.05079, 0.04111, 0.04556, 0.03613, 0.03589, 0.04069, 0.05096, 0.05596, 0.05125, 0.003283, 0.002351, 0.00325, 0.002491, 0.4753, 0.3375, 0.4763, 0.4881, 0.2726, 0.3009, 0.5096, 0.3242, 0.007681, 0.1191, 0.07379, 0.007545, 0.003997, 0.0325]): _vg.add([_i], _w, 'REPLACE')
_vg = ob_cube.vertex_groups.new(name='eAR.l')
for _i, _w in zip([22, 90, 91, 94, 95, 96, 97, 98, 99, 100, 101, 102, 103, 104, 105, 106, 107, 110, 111, 183, 184, 185, 186, 187, 188, 189, 190, 191, 194, 195, 196, 197, 198, 199, 200, 201, 202, 203, 204, 205, 212, 213, 214, 215, 220, 221, 222, 223, 225, 226, 227, 232, 233, 234, 235, 244, 245, 246, 247, 248, 250, 251, 252, 253, 254, 255, 256, 257, 258, 259, 260, 261, 262, 263, 264, 265, 266, 267, 268, 269, 270, 271, 272, 273, 274, 275, 276, 277, 278, 279, 280, 281, 282, 283, 284, 285, 286, 287, 288, 289, 290, 291, 292, 293, 294, 295, 296, 297, 298, 299, 300, 301, 302, 303, 304, 305, 306, 307, 308, 309, 311, 312, 314, 315, 316, 317, 318, 319, 320, 321, 322, 323, 324, 325, 328, 329, 330, 331, 332, 333, 334, 339, 340, 341, 342, 343, 344, 345, 346, 347, 348, 349, 350, 351, 352, 353, 354, 355, 356, 357, 358, 359, 360, 361, 362, 363, 364, 365, 366, 367, 368, 369, 370, 371, 372, 373, 374, 375, 376, 377, 378, 379, 380, 381, 382, 383, 384, 385, 386, 387, 388, 389, 390, 391, 392, 393, 394, 395, 396, 397, 398, 399, 400, 401, 402, 403, 404, 405, 406, 407, 408, 409, 410, 411, 412, 413, 414, 415, 453, 454, 461, 462, 463, 464, 465, 466, 467, 468, 469, 470, 471, 472, 473, 474, 475, 476, 477, 478, 479, 480, 481, 482, 483, 484, 485, 486, 487, 488], [0.01777, 0.1144, 0.04835, 0.2194, 0.2757, 0.375, 0.3416, 0.2868, 0.6441, 0.9337, 0.9649, 0.2099, 0.6955, 0.8978, 0.9406, 0.2683, 0.3479, 0.0376, 0.03999, 0.1729, 0.0456, 0.06511, 0.361, 0.1912, 0.3755, 0.4251, 0.4517, 0.5941, 0.1744, 0.1581, 0.06497, 0.1371, 0.1193, 0.09471, 0.6725, 0.1773, 0.6621, 0.4859, 0.1648, 0.2787, 0.05913, 0.2492, 0.3103, 0.402, 0.1258, 0.02413, 0.2496, 0.3165, 0.07137, 0.1913, 0.1878, 0.2286, 0.05421, 0.5437, 0.5893, 0.06587, 0.2731, 0.605, 0.7465, 0.7511, 0.1188, 0.1429, 0.4267, 0.521, 0.1632, 0.1501, 0.1538, 0.1424, 0.1189, 0.1071, 0.1085, 0.1223, 0.1157, 0.09045, 0.1141, 0.3138, 0.2982, 0.3337, 0.3212, 0.3299, 0.3042, 0.2924, 0.2903, 0.326, 0.2908, 0.3748, 0.3339, 0.2951, 0.2733, 0.3672, 0.272, 0.3095, 0.3054, 0.3142, 0.3116, 0.3134, 0.3072, 0.3039, 0.3031, 0.2421, 0.2703, 0.373, 0.2865, 0.3393, 0.2481, 0.4231, 0.4426, 0.3064, 0.316, 0.311, 0.3022, 0.2984, 0.3221, 0.3197, 0.2994, 0.1039, 0.08718, 0.0941, 0.01576, 0.004837, 0.03223, 0.02854, 0.0412, 0.03773, 0.003367, 0.00549, 0.08617, 0.0755, 0.07207, 0.0794, 0.08378, 0.0876, 0.05647, 0.05399, 0.08339, 0.02219, 0.008104, 0.0102, 0.02406, 0.01883, 0.01019, 0.05706, 0.06214, 0.05308, 0.06215, 0.05691, 0.05322, 0.08175, 0.08003, 0.08206, 0.08062, 0.07736, 0.07887, 0.0762, 0.0713, 0.0722, 0.07304, 0.07645, 0.07744, 0.08332, 0.0842, 0.08362, 0.08299, 0.08251, 0.0843, 0.08314, 0.08456, 0.08566, 0.087, 0.08091, 0.07731, 0.08406, 0.08099, 0.07764, 0.08276, 0.07563, 0.07422, 0.07852, 0.07752, 0.07339, 0.0734, 0.07339, 0.07339, 0.07341, 0.07339, 0.07381, 0.07339, 0.07339, 0.0833, 0.083, 0.2125, 0.365, 0.2393, 0.2658, 0.3278, 0.2234, 0.4653, 0.4961, 0.07339, 0.07338, 0.0734, 0.07339, 0.07335, 0.07345, 0.07338, 0.07341, 0.1116, 0.09821, 0.1092, 0.09959, 0.112, 0.1014, 0.1078, 0.105, 0.1072, 0.1038, 0.1065, 0.1051, 0.008283, 0.02023, 0.9662, 0.9816, 0.9772, 0.9882, 0.9926, 0.9948, 0.9952, 0.9979, 0.9969, 0.9967, 0.999, 0.9999, 0.8591, 0.9154, 0.9803, 0.9662, 0.9867, 0.9904, 0.9989, 0.9997, 0.9683, 0.9796, 0.983, 0.9868, 0.9515, 0.9715, 0.9915, 0.9922]): _vg.add([_i], _w, 'REPLACE')
_vg = ob_cube.vertex_groups.new(name='eAR.r')
_vg = ob_cube.vertex_groups.new(name='shoulder.L')
for _i, _w in zip([11, 20, 21, 22, 86, 87, 89, 90, 91, 92, 93, 95, 96, 97, 102, 109, 110, 111, 115, 120, 121, 122, 161, 162, 163, 164, 168, 169, 170, 175, 180, 181, 182, 183, 184, 185, 187, 192, 193, 194, 195, 196, 197, 198, 199, 200, 201, 202, 203, 205, 207, 211, 212, 213, 219, 220, 221, 224, 225, 226, 231, 232, 233, 236, 242, 243, 244, 245, 249, 250, 251, 252, 253, 254, 255, 256, 257, 258, 259, 260, 261, 262, 263, 264, 265, 266, 267, 268, 269, 270, 271, 272, 273, 274, 275, 276, 277, 278, 279, 280, 281, 282, 283, 284, 285, 286, 287, 288, 289, 290, 291, 292, 293, 294, 295, 296, 297, 298, 299, 300, 301, 302, 303, 304, 305, 306, 307, 308, 309, 310, 311, 312, 313, 314, 315, 316, 317, 318, 319, 320, 321, 322, 323, 324, 325, 326, 327, 328, 329, 330, 331, 332, 333, 334, 335, 336, 337, 338, 339, 340, 341, 342, 343, 344, 345, 346, 347, 348, 349, 350, 351, 352, 353, 354, 355, 356, 357, 358, 359, 360, 361, 362, 363, 364, 365, 366, 367, 368, 369, 370, 371, 372, 373, 374, 375, 376, 377, 378, 379, 380, 381, 382, 383, 384, 385, 386, 387, 388, 389, 390, 391, 392, 393, 394, 395, 396, 397, 398, 399, 400, 401, 402, 403, 404, 405, 406, 407, 408, 409, 410, 411, 412, 413, 414, 415, 416, 417, 418, 419, 420, 421, 422, 423, 424, 425, 426, 427, 428, 429, 430, 431, 432, 433, 434, 435, 436, 437, 438, 439, 440, 441, 442, 443, 444, 445, 446, 447, 448, 449, 450, 451, 452, 453, 454, 455, 456, 457, 458, 459, 460], [0.04882, 0.01665, 0.1709, 0.08313, 0.04111, 0.037, 0.07153, 0.01706, 0.4429, 0.1488, 0.4338, 0.0777, 0.08462, 0.09348, 0.01284, 0.08468, 0.5433, 0.4869, 0.01659, 0.01432, 0.1222, 0.007646, 0.002911, 0.09742, 0.515, 0.3068, 0.1117, 0.4913, 0.1178, 0.01565, 0.1044, 0.0606, 0.6172, 0.04433, 0.1832, 0.3174, 0.1022, 0.6203, 0.3574, 0.1792, 0.2004, 0.05483, 0.1682, 0.1717, 0.08987, 0.03079, 0.04584, 0.02903, 0.03485, 0.002897, 0.03492, 0.1386, 0.3482, 0.007839, 0.05127, 0.02189, 0.1077, 0.17, 0.06251, 0.05053, 0.05088, 0.06107, 0.2828, 0.4601, 0.06419, 0.2616, 0.3561, 0.08984, 0.6381, 0.1239, 0.1809, 0.01591, 0.04284, 0.07538, 0.07531, 0.07505, 0.07526, 0.1344, 0.1652, 0.13, 0.117, 0.1124, 0.1714, 0.1129, 0.04036, 0.04143, 0.03325, 0.0316, 0.03681, 0.03249, 0.03557, 0.0393, 0.04711, 0.05034, 0.02998, 0.02721, 0.02969, 0.03711, 0.03782, 0.04593, 0.03671, 0.03706, 0.03485, 0.03443, 0.03582, 0.03471, 0.03562, 0.03655, 0.0565, 0.06259, 0.01994, 0.02722, 0.05802, 0.04365, 0.04195, 0.02407, 0.03375, 0.03323, 0.03822, 0.03881, 0.03764, 0.03423, 0.03627, 0.03559, 0.1419, 0.2124, 0.1628, 0.2472, 0.2024, 0.2848, 0.2069, 0.1992, 0.2764, 0.2244, 0.2354, 0.5124, 0.4028, 0.2016, 0.2496, 0.273, 0.2457, 0.2363, 0.1841, 0.3579, 0.317, 0.5161, 0.4456, 0.2252, 0.449, 0.4797, 0.4826, 0.4423, 0.4464, 0.4714, 0.4842, 0.4715, 0.4995, 0.4906, 0.3487, 0.3239, 0.3656, 0.3222, 0.3387, 0.362, 0.2228, 0.2342, 0.2208, 0.232, 0.2558, 0.2426, 0.2579, 0.284, 0.2785, 0.2737, 0.2577, 0.2507, 0.2139, 0.2057, 0.2125, 0.224, 0.2203, 0.2031, 0.2115, 0.2, 0.1948, 0.1867, 0.2507, 0.2635, 0.2336, 0.2507, 0.2661, 0.2305, 0.2665, 0.2725, 0.2593, 0.2652, 0.2754, 0.2754, 0.2754, 0.2754, 0.2755, 0.2754, 0.2738, 0.2752, 0.2754, 0.2254, 0.2204, 0.06461, 0.01058, 0.07669, 0.02181, 0.06912, 0.04717, 0.04532, 0.016, 0.2754, 0.2755, 0.2754, 0.2754, 0.2756, 0.2752, 0.2755, 0.2753, 0.1264, 0.1664, 0.1244, 0.1462, 0.1205, 0.1432, 0.1287, 0.1346, 0.1294, 0.1367, 0.1323, 0.1356, 0.5463, 0.5659, 0.5011, 0.5022, 0.4989, 0.4917, 0.4086, 0.4113, 0.4066, 0.3956, 0.5403, 0.5601, 0.5343, 0.5284, 0.6476, 0.5722, 0.5959, 0.5556, 0.5774, 0.5505, 0.5627, 0.5906, 0.5596, 0.5748, 0.5967, 0.5826, 0.5813, 0.5734, 0.5768, 0.5674, 0.5725, 0.5621, 0.5603, 0.3716, 0.365, 0.3713, 0.366, 0.308, 0.4096, 0.278, 0.2731, 0.4219, 0.4008, 0.2663, 0.389]): _vg.add([_i], _w, 'REPLACE')
_vg = ob_cube.vertex_groups.new(name='upper_arm.L')
for _i, _w in zip([19, 20, 87, 88, 89, 91, 92, 93, 96, 97, 108, 109, 110, 111, 112, 113, 114, 115, 116, 117, 118, 119, 120, 121, 122, 123, 124, 125, 126, 127, 128, 129, 130, 131, 156, 157, 158, 159, 160, 161, 162, 163, 164, 165, 166, 167, 169, 170, 171, 182, 184, 185, 192, 193, 194, 195, 197, 198, 212, 233, 236, 242, 243, 244, 249, 250, 251, 306, 316, 319, 320, 321, 322, 324, 325, 329, 331, 332, 333, 339, 340, 341, 342, 343, 344, 346, 349, 350, 351, 352, 353, 354, 355, 356, 367, 368, 370, 371, 373, 374, 375, 376, 377, 378, 379, 380, 381, 382, 383, 384, 385, 396, 397, 398, 399, 400, 401, 402, 403, 432, 454], [0.05959, 0.05258, 0.0623, 0.8269, 0.6534, 0.1143, 0.7803, 0.4422, 0.007774, 0.000318, 0.3019, 0.254, 0.156, 0.2368, 0.9765, 0.8981, 0.8905, 0.8629, 0.8696, 0.5285, 0.8422, 0.5223, 0.9253, 0.8216, 0.9565, 0.989, 0.8873, 0.5076, 0.05005, 0.05836, 0.09846, 0.1102, 0.06206, 0.09711, 0.9408, 0.9024, 0.9669, 0.9895, 0.9738, 0.9177, 0.8115, 0.3093, 0.5584, 0.9833, 0.9956, 0.9938, 0.2347, 0.7806, 0.9591, 0.03593, 0.009062, 0.03947, 0.05157, 0.04242, 0.06796, 0.05577, 0.03777, 0.006157, 0.02065, 0.05519, 0.09679, 0.02457, 0.104, 0.07532, 0.1206, 0.002336, 0.02834, 0.002038, 5.336e-05, 0.004113, 0.01343, 0.004767, 0.0004613, 0.01597, 0.03301, 0.002854, 0.0001938, 0.003062, 0.0003359, 0.01407, 0.01196, 0.01211, 0.01195, 0.01479, 0.01228, 0.0006235, 0.003886, 0.001856, 0.00436, 0.008127, 0.007281, 0.006739, 0.005152, 0.003537, 0.004157, 0.007716, 0.003338, 0.006427, 0.005558, 0.006405, 0.004758, 0.005834, 0.006846, 0.006836, 0.006846, 0.006846, 0.00685, 0.006846, 0.006618, 0.006808, 0.006846, 0.006847, 0.00685, 0.006842, 0.006844, 0.006869, 0.006813, 0.006851, 0.006833, 0.0003185, 0.002006]): _vg.add([_i], _w, 'REPLACE')
_vg = ob_cube.vertex_groups.new(name='forearm.L')
for _i, _w in zip([113, 114, 116, 117, 118, 119, 120, 124, 125, 126, 127, 128, 129, 130, 131, 132, 133, 134, 135, 136, 137, 138, 139, 140, 141, 142, 143, 145, 146, 147, 148, 156, 157, 160, 161], [0.09035, 0.09578, 0.1301, 0.4709, 0.1568, 0.4767, 0.001107, 0.1123, 0.4913, 0.9443, 0.9392, 0.9009, 0.8879, 0.937, 0.8962, 0.9504, 0.9779, 0.9841, 0.9734, 0.9872, 0.9377, 0.1736, 0.8221, 0.9251, 0.789, 0.9365, 0.2172, 0.05813, 0.08097, 0.05858, 0.07887, 0.0002947, 0.09027, 9.778e-05, 0.00458]): _vg.add([_i], _w, 'REPLACE')
_vg = ob_cube.vertex_groups.new(name='hand.L')
for _i, _w in zip([132, 137, 138, 139, 140, 141, 142, 143, 144, 145, 146, 147, 148, 149, 150, 151, 152, 153, 154, 155], [0.03722, 0.05009, 0.8262, 0.1775, 0.07435, 0.2103, 0.06318, 0.7822, 0.9826, 0.9418, 0.919, 0.9414, 0.9211, 0.982, 0.9975, 0.9944, 0.992, 0.9983, 0.993, 0.998]): _vg.add([_i], _w, 'REPLACE')
_vg = ob_cube.vertex_groups.new(name='breast.L')
for _i, _w in zip([1, 3, 5, 6, 8, 9, 11, 12, 13, 14, 17, 18, 19, 20, 21, 22, 65, 66, 67, 86, 87, 88, 89, 91, 93, 108, 109, 110, 111, 115, 121, 158, 162, 163, 164, 168, 169, 170, 173, 175, 176, 177, 179, 180, 181, 182, 184, 192, 193, 196, 197, 199, 207, 208, 209, 211, 216, 218, 219, 221, 224, 225, 228, 230, 231, 233, 236, 238, 239, 240, 242, 243, 249, 250, 416, 417, 418, 419, 420, 421, 422, 423, 424, 425, 426, 427, 430, 431, 432, 433, 434, 435, 436, 437, 438, 439, 440, 441, 442, 443, 444, 445, 446, 447, 448, 449, 450, 451, 452], [0.1801, 0.1816, 0.1097, 0.05779, 0.1908, 0.05759, 0.07394, 0.0484, 0.05833, 0.02853, 0.3046, 0.6907, 0.6798, 0.6102, 0.1112, 0.06991, 0.01546, 0.0143, 0.01139, 0.4341, 0.8513, 0.1509, 0.2408, 0.06994, 0.02483, 0.6497, 0.5889, 0.0003244, 0.01128, 0.08385, 0.005623, 0.004349, 0.06483, 0.08708, 0.0907, 0.1477, 0.1767, 0.07346, 0.1612, 0.1177, 0.06, 0.04605, 0.5692, 0.253, 0.7538, 0.1741, 0.07314, 0.03484, 0.1766, 0.01958, 0.01198, 0.01881, 0.08418, 0.05198, 0.02947, 0.1401, 0.1163, 0.3677, 0.6089, 0.06923, 0.1587, 0.01622, 0.1759, 0.6626, 0.858, 0.0776, 0.2072, 0.1554, 0.06397, 0.05775, 0.4964, 0.5148, 0.06951, 0.02026, 0.001093, 0.007492, 0.03243, 0.03382, 0.03192, 0.0302, 0.0172, 0.01767, 0.01685, 0.01499, 0.062, 0.05132, 0.06965, 0.006525, 0.002603, 0.04193, 0.02996, 0.03261, 0.01877, 0.03994, 0.04547, 0.05067, 0.04988, 0.04854, 0.04495, 0.04663, 0.04847, 0.03921, 0.0367, 0.02666, 0.02885, 0.01105, 0.009953, 0.01101, 0.01012]): _vg.add([_i], _w, 'REPLACE')
_vg = ob_cube.vertex_groups.new(name='shoulder.R')
for _i, _w in zip([21, 182, 185, 192, 211, 212, 258, 259, 260, 261, 262, 263, 264, 305, 306, 307, 308, 309, 310, 311, 312, 313, 314, 315, 316, 317, 318, 319, 320, 321, 322, 323, 324, 325, 326, 327, 328, 329, 330, 331, 332, 333, 334, 335, 336, 337, 338, 339, 340, 341, 342, 343, 344, 345, 346, 347, 348, 349, 350, 351, 352, 353, 354, 355, 356, 357, 358, 359, 360, 361, 362, 363, 364, 365, 366, 367, 368, 369, 370, 371, 372, 373, 374, 375, 376, 377, 378, 379, 380, 381, 382, 383, 384, 385, 386, 387, 396, 397, 398, 399, 400, 401, 402, 403, 404, 405, 406, 407, 408, 409, 410, 411, 412, 413, 414, 415, 416, 417, 418, 419, 420, 421, 422, 423, 424, 425, 426, 427, 428, 429, 430, 431, 432, 433, 434, 435, 436, 437, 438, 439, 440, 441, 442, 443, 444, 445, 446, 447, 448, 449, 450, 451, 452, 453, 454, 455, 456, 457, 458, 459, 460], [0.04639, 0.04068, 0.02827, 0.05685, 0.01032, 0.0754, 0.008104, 0.01658, 0.01732, 0.004459, 0.008105, 0.05243, 0.008894, 0.02377, 0.04351, 0.0412, 0.1335, 0.1241, 0.207, 0.1045, 0.1044, 0.1941, 0.1085, 0.1147, 0.1469, 0.2163, 0.0545, 0.09956, 0.1063, 0.06101, 0.09001, 0.05436, 0.08965, 0.1257, 0.2187, 0.2478, 0.0856, 0.1428, 0.1634, 0.1509, 0.143, 0.1562, 0.1644, 0.2225, 0.2272, 0.2173, 0.2201, 0.09893, 0.09511, 0.1095, 0.09836, 0.1103, 0.1123, 0.06815, 0.06982, 0.06486, 0.07303, 0.08194, 0.07442, 0.07801, 0.091, 0.08536, 0.08039, 0.07192, 0.07303, 0.07467, 0.06979, 0.07084, 0.07684, 0.07172, 0.06566, 0.06695, 0.0628, 0.06393, 0.05973, 0.09074, 0.09519, 0.08391, 0.08592, 0.09078, 0.08099, 0.08624, 0.08775, 0.08677, 0.08864, 0.08851, 0.08849, 0.08851, 0.08851, 0.08853, 0.0885, 0.08813, 0.08838, 0.0885, 0.08143, 0.07805, 0.08851, 0.08851, 0.0885, 0.0885, 0.08855, 0.08845, 0.08851, 0.08848, 0.01274, 0.03203, 0.01693, 0.03309, 0.01306, 0.02728, 0.01864, 0.02223, 0.0198, 0.02506, 0.02013, 0.02198, 0.2365, 0.2201, 0.195, 0.1936, 0.1944, 0.1927, 0.1592, 0.1602, 0.1584, 0.1542, 0.1848, 0.2017, 0.2319, 0.2269, 0.1321, 0.2032, 0.142, 0.2099, 0.2211, 0.2316, 0.2415, 0.1999, 0.2041, 0.2006, 0.1951, 0.2018, 0.2073, 0.2063, 0.204, 0.2195, 0.2214, 0.2386, 0.237, 0.1448, 0.1423, 0.1448, 0.1427, 0.1594, 0.1714, 0.2032, 0.1958, 0.2462, 0.2418, 0.1768, 0.2282]): _vg.add([_i], _w, 'REPLACE')
_vg = ob_cube.vertex_groups.new(name='upper_arm.R')
_vg = ob_cube.vertex_groups.new(name='forearm.R')
_vg = ob_cube.vertex_groups.new(name='hand.R')
_vg = ob_cube.vertex_groups.new(name='breast.R')
for _i, _w in zip([450], [0.001636]): _vg.add([_i], _w, 'REPLACE')
_vg = ob_cube.vertex_groups.new(name='pelvis.L')
for _i, _w in zip([0, 1, 2, 3, 4, 5, 6, 7, 8, 9, 10, 11, 12, 13, 14, 15, 16, 17, 18, 19, 20, 21, 23, 24, 26, 27, 28, 64, 65, 66, 67, 68, 109, 172, 173, 174, 175, 176, 177, 178, 179, 180, 206, 207, 208, 209, 210, 211, 216, 217, 218, 228, 229, 230, 237, 238, 239, 240, 241, 242], [0.2359, 0.4888, 0.1538, 0.5168, 0.7138, 0.196, 0.2574, 0.205, 0.486, 0.2457, 0.5644, 0.3074, 0.4025, 0.1632, 0.4931, 0.435, 0.08581, 0.07779, 0.1554, 0.1445, 0.1552, 0.09871, 0.02104, 0.02604, 0.08643, 0.05754, 0.009583, 0.08484, 0.139, 0.09559, 0.141, 0.06198, 0.001455, 0.7284, 0.4675, 0.6715, 0.4943, 0.5798, 0.6241, 0.757, 0.1188, 0.1318, 0.7418, 0.3466, 0.4282, 0.5915, 0.7241, 0.1083, 0.2444, 0.6613, 0.08911, 0.55, 0.5646, 0.1445, 0.5987, 0.5375, 0.5603, 0.5437, 0.6092, 0.1508]): _vg.add([_i], _w, 'REPLACE')
_vg = ob_cube.vertex_groups.new(name='thigh.L')
for _i, _w in zip([0, 1, 2, 3, 4, 5, 6, 7, 8, 9, 10, 11, 12, 13, 14, 15, 16, 18, 19, 20, 23, 24, 25, 26, 27, 28, 29, 30, 31, 32, 33, 34, 35, 36, 37, 38, 39, 40, 41, 42, 43, 64, 65, 66, 67, 68, 69, 70, 71, 72, 73, 74, 75, 172, 173, 174, 175, 176, 177, 178, 179, 180, 206, 207, 208, 209, 210, 216, 217, 228, 229, 230, 237, 238, 239, 240, 241, 242], [0.7188, 0.2479, 0.8268, 0.2401, 0.08369, 0.01889, 0.645, 0.7738, 0.2838, 0.6598, 0.09172, 0.05539, 0.06996, 0.7631, 0.08531, 0.02309, 0.8834, 0.06856, 0.07598, 0.06706, 0.9539, 0.9495, 0.9724, 0.8809, 0.9186, 0.9687, 0.9875, 0.9925, 0.9889, 0.9861, 1.002, 0.9809, 0.9622, 0.8155, 0.8372, 0.9662, 0.09242, 0.6871, 0.06324, 0.9091, 0.1609, 0.8933, 0.8087, 0.8626, 0.8076, 0.9233, 0.9829, 0.9896, 0.8305, 0.9764, 0.1535, 0.865, 0.06099, 0.1711, 0.07657, 0.1834, 0.09187, 0.1398, 0.171, 0.1397, 0.00575, 0.01362, 0.1012, 0.06273, 0.08463, 0.1033, 0.05674, 0.0351, 0.1109, 0.1352, 0.3404, 0.03892, 0.3428, 0.147, 0.2705, 0.3144, 0.3335, 0.04201]): _vg.add([_i], _w, 'REPLACE')
_vg = ob_cube.vertex_groups.new(name='shin.L')
for _i, _w in zip([35, 36, 37, 38, 39, 40, 41, 42, 43, 44, 45, 46, 47, 48, 49, 50, 51, 52, 53, 71, 73, 74, 75, 76, 77, 78, 79, 80], [0.02482, 0.1848, 0.1622, 0.01175, 0.9069, 0.3121, 0.936, 0.09047, 0.8387, 0.9173, 0.9042, 0.972, 0.9628, 0.1012, 0.06382, 0.4721, 0.1755, 0.1178, 0.06315, 0.1691, 0.8428, 0.1342, 0.9385, 0.9283, 0.9749, 0.002803, 0.4434, 0.1111]): _vg.add([_i], _w, 'REPLACE')
_vg = ob_cube.vertex_groups.new(name='foot.L')
for _i, _w in zip([44, 45, 48, 49, 50, 51, 52, 53, 54, 55, 56, 57, 58, 59, 76, 78, 79, 80, 81, 82], [0.07593, 0.07916, 0.802, 0.7146, 0.4929, 0.219, 0.8182, 0.8709, 0.9399, 0.9093, 0.09476, 0.07279, 0.06316, 0.05415, 0.05626, 0.1337, 0.4299, 0.8305, 0.9585, 0.009925]): _vg.add([_i], _w, 'REPLACE')
_vg = ob_cube.vertex_groups.new(name='toe.L')
for _i, _w in zip([52, 53, 54, 55, 56, 57, 58, 59, 60, 61, 62, 63, 80, 82, 83, 84, 85], [0.06113, 0.05672, 0.05188, 0.06794, 0.8951, 0.9235, 0.9374, 0.944, 0.9868, 0.9908, 0.992, 0.9942, 0.05521, 0.9668, 0.9905, 0.9996, 1.0]): _vg.add([_i], _w, 'REPLACE')
_vg = ob_cube.vertex_groups.new(name='heel.02.L')
for _i, _w in zip([48, 49, 50, 51, 78, 79], [0.09289, 0.2157, 0.01897, 0.6044, 0.8389, 0.1265]): _vg.add([_i], _w, 'REPLACE')
_vg = ob_cube.vertex_groups.new(name='pelvis.R')
for _i, _w in zip([4, 10, 14, 15, 174, 177, 178, 206, 209, 210, 217, 229, 241], [0.06795, 0.2304, 0.07015, 0.5111, 0.06416, 0.003673, 0.0874, 0.03995, 0.04927, 0.2036, 0.1297, 0.01014, 0.03375]): _vg.add([_i], _w, 'REPLACE')
_vg = ob_cube.vertex_groups.new(name='thigh.R')
_vg = ob_cube.vertex_groups.new(name='shin.R')
_vg = ob_cube.vertex_groups.new(name='foot.R')
_vg = ob_cube.vertex_groups.new(name='toe.R')
_vg = ob_cube.vertex_groups.new(name='heel.02.R')
_vg = ob_cube.vertex_groups.new(name='TIE')
_vg.add([418, 419, 420, 421, 422, 423, 424, 425, 427, 433, 435, 438, 439, 449, 450, 451, 452], 1.0, 'REPLACE')
_m = ob_cube.modifiers.new('Mirror', 'MIRROR')
_m.use_clip = True
_m = ob_cube.modifiers.new('Subdivision', 'SUBSURF')
_m.uv_smooth = 'PRESERVE_CORNERS'
_m.levels = 2
_m = ob_cube.modifiers.new('Armature', 'ARMATURE')
_m.object = ob_metarig
ob_metarig.location = (0.0, 0.0, -6.293)
ob_metarig.scale = (7.128, 7.128, 7.128)
ob_metarig.show_in_front = True
ob_metarig.lineart.crease_threshold = 0.0

# ---- collection membership
col_collection.objects.link(ob_light)
col_collection.objects.link(ob_camera)
col_collection.objects.link(ob_cube)
col_collection.objects.link(ob_metarig)

# ---- scene / render settings (as saved in the file)
scene.camera = ob_camera
scene.frame_start = 1; scene.frame_end = 160; scene.frame_set(95)
scene.render.engine = 'BLENDER_EEVEE_NEXT'
scene.cycles.use_denoising = False
scene.cycles.samples = 128
scene.cycles.sampling_pattern = 'TABULATED_SOBOL'
scene.cycles.use_adaptive_sampling = False
scene.cycles.use_light_tree = False
scene.view_settings.view_transform = 'Filmic'
bpy.context.view_layer.update()

